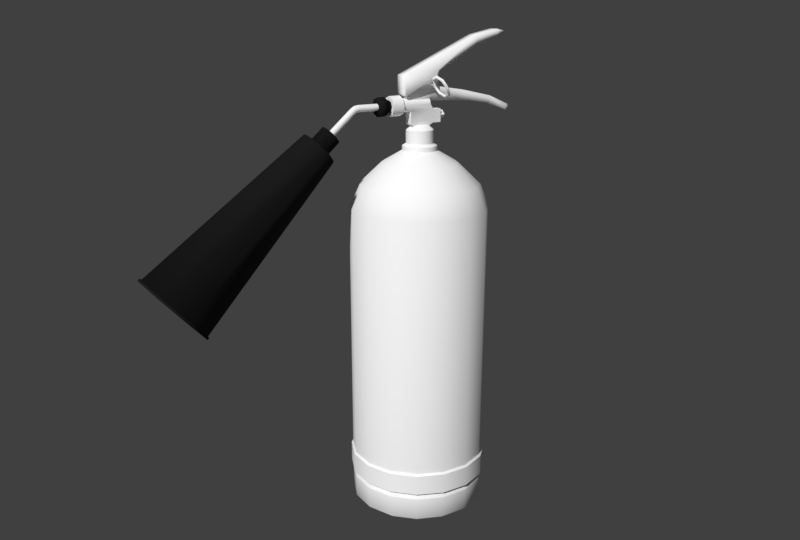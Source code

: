 # Source: fire2.blend  (saved by Blender 2.79.0; exported with 4.5.12 LTS)
import bpy
from mathutils import Matrix  # noqa: F401  (used for matrix-valued properties, if any)

bpy.ops.wm.read_factory_settings(use_empty=True)
scene = bpy.context.scene
scene.name = 'Scene'

# ---- collections
col_collection_1 = bpy.data.collections.new('Collection 1'); scene.collection.children.link(col_collection_1)

# ---- materials (node trees are filled in below, after node groups)
mat_material_002 = bpy.data.materials.new('Material.002')
mat_material_002.alpha_threshold = 0.0
mat_material_002.use_transparent_shadow = False
mat_material_002.diffuse_color = (1.0, 1.0, 1.0, 1.0)
mat_material_002.roughness = 0.5
mat_material_004 = bpy.data.materials.new('Material.004')
mat_material_004.alpha_threshold = 0.0
mat_material_004.use_transparent_shadow = False
mat_material_004.diffuse_color = (1.0, 1.0, 1.0, 1.0)
mat_material_004.specular_color = (1.0, 0.5959, 0.2974)
mat_material_004.roughness = 0.5
mat_material_004.specular_intensity = 1.0
mat_material_003 = bpy.data.materials.new('Material.003')
mat_material_003.alpha_threshold = 0.0
mat_material_003.use_transparent_shadow = False
mat_material_003.diffuse_color = (0.01341, 0.01341, 0.01341, 1.0)
mat_material_003.roughness = 0.5
mat_material_003.specular_intensity = 0.1389
mat_material_001 = bpy.data.materials.new('Material.001')
mat_material_001.alpha_threshold = 0.0
mat_material_001.use_transparent_shadow = False
mat_material_001.diffuse_color = (1.0, 1.0, 1.0, 1.0)
mat_material_001.roughness = 0.5
mat_material_001.specular_intensity = 0.4
mat_material_005 = bpy.data.materials.new('Material.005')
mat_material_005.alpha_threshold = 0.0
mat_material_005.use_transparent_shadow = False
mat_material_005.diffuse_color = (1.0, 1.0, 1.0, 1.0)
mat_material_005.roughness = 0.5
mat_material_005.specular_intensity = 0.4

# ---- material node trees

# ---- world
world_world = bpy.data.worlds.new('World'); scene.world = world_world
world_world.color = (0.05088, 0.05088, 0.05088)
world_world.use_sun_shadow = False
world_world.sun_shadow_jitter_overblur = 0.0
world_world.cycles.sampling_method = 'MANUAL'

# ---- cameras
cam_camera = bpy.data.cameras.new('Camera')
cam_camera.clip_end = 100.0
cam_camera.lens = 35.0
cam_camera.sensor_width = 32.0
cam_camera.sensor_height = 18.0
cam_camera.ortho_scale = 7.314
cam_camera.dof.focus_distance = 0.0
cam_camera.dof.aperture_fstop = 128.0

# ---- meshes
me_torus = bpy.data.meshes.new('Torus')
me_torus.from_pydata([(1.16, 0.0, 0.0), (1.0, 0.0, 0.16), (0.84, 0.0, 1.959e-17), (1.0, 0.0, -0.16), (0.8202, 0.8202, 0.0), (0.7071, 0.7071, 0.16), (0.594, 0.594, 1.959e-17), (0.7071, 0.7071, -0.16), (8.758e-08, 1.16, 0.0), (7.55e-08, 1.0, 0.16), (6.342e-08, 0.84, 1.959e-17), (7.55e-08, 1.0, -0.16), (-0.8202, 0.8202, 0.0), (-0.7071, 0.7071, 0.16), (-0.594, 0.594, 1.959e-17), (-0.7071, 0.7071, -0.16), (-1.16, 1.014e-07, 0.0), (-1.0, 8.742e-08, 0.16), (-0.84, 7.344e-08, 1.959e-17), (-1.0, 8.742e-08, -0.16), (-0.8202, -0.8202, 0.0), (-0.7071, -0.7071, 0.16), (-0.594, -0.594, 1.959e-17), (-0.7071, -0.7071, -0.16), (0.1533, -2.048, 5.03e-15), (7.55e-08, -1.0, 0.16), (6.342e-08, -0.84, 1.959e-17), (7.55e-08, -1.0, -0.16), (0.8202, -0.8202, 0.0), (0.7071, -0.7071, 0.16), (0.594, -0.594, 1.959e-17), (0.7071, -0.7071, -0.16), (0.1533, -1.097, 0.0), (7.872e-08, -1.043, 0.1173), (-0.1533, -1.097, 0.0), (7.872e-08, -1.043, -0.1173), (0.0, -2.048, 0.1173), (-0.1533, -2.048, 5.03e-15), (0.0, -2.048, -0.1173), (2.797, -2.088, -0.2688), (2.537, -2.088, 0.2106), (3.144, -1.693, -0.08077), (2.884, -1.693, 0.3987), (3.491, -2.088, 0.1073), (3.231, -2.088, 0.5867), (3.144, -2.483, -0.08077), (2.884, -2.483, 0.3987), (-0.8006, -2.088, 3.091), (-1.011, -2.088, 4.239), (-0.5617, -1.432, 3.221), (-0.8655, -1.688, 4.318), (0.01491, -1.161, 3.533), (-0.5136, -1.522, 4.509), (0.5915, -1.432, 3.846), (-0.1617, -1.688, 4.699), (0.8304, -2.088, 3.975), (-0.01596, -2.088, 4.778), (0.5915, -2.744, 3.846), (-0.1617, -2.488, 4.699), (0.01491, -3.016, 3.533), (-0.5136, -2.654, 4.509), (-0.5617, -2.744, 3.221), (-0.8655, -2.488, 4.318), (-0.4239, -2.088, 3.017), (-0.2612, -1.641, 3.105), (0.1315, -1.456, 3.318), (0.5243, -1.641, 3.531), (0.687, -2.088, 3.619), (0.5243, -2.535, 3.531), (0.1316, -2.72, 3.318), (-0.2612, -2.535, 3.105), (0.8857, -2.088, 0.6002), (1.048, -1.641, 0.6884), (1.441, -1.456, 0.9012), (2.015, -1.641, 0.7797), (2.014, -2.088, 0.7789), (2.015, -2.535, 0.7797), (1.441, -2.72, 0.9012), (1.048, -2.535, 0.6884), (-0.07787, -2.088, 2.378), (0.08481, -2.535, 2.467), (0.4776, -2.72, 2.679), (0.8703, -2.535, 2.892), (1.033, -2.088, 2.98), (0.8703, -1.641, 2.892), (0.4776, -1.456, 2.679), (0.08481, -1.641, 2.467), (3.103, -1.641, 1.369), (3.101, -2.088, 1.368), (3.103, -2.535, 1.369), (1.958, -2.535, 3.482), (1.96, -2.088, 3.483), (1.958, -1.641, 3.482), (3.164, -1.774, 1.81), (3.163, -2.088, 1.809), (3.164, -2.402, 1.81), (2.361, -2.402, 3.293), (2.362, -2.088, 3.294), (2.361, -1.774, 3.293), (-1.09, -1.432, 4.196), (-1.329, -2.088, 4.067), (-0.5136, -1.161, 4.509), (0.063, -1.432, 4.821), (0.3018, -2.088, 4.95), (0.063, -2.744, 4.821), (-0.5136, -3.016, 4.509), (-1.09, -2.744, 4.196), (2.4, -1.641, 0.06959), (2.398, -2.088, 0.06877), (2.4, -2.535, 0.06959), (3.488, -1.641, 0.659), (3.486, -2.088, 0.6582), (3.488, -2.535, 0.659), (2.797, -2.088, -0.2688), (2.797, -2.088, -0.2688), (3.144, -1.693, -0.08077), (3.144, -1.693, -0.08077), (2.537, -2.088, 0.2106), (2.884, -1.693, 0.3987), (3.491, -2.088, 0.1073), (3.491, -2.088, 0.1073), (3.231, -2.088, 0.5867), (3.144, -2.483, -0.08077), (3.144, -2.483, -0.08077), (2.884, -2.483, 0.3987), (-0.8006, -2.088, 3.091), (-0.5617, -1.432, 3.221), (-1.09, -1.432, 4.196), (-1.329, -2.088, 4.067), (0.01491, -1.161, 3.533), (-0.5136, -1.161, 4.509), (0.5915, -1.432, 3.846), (0.063, -1.432, 4.821), (0.8304, -2.088, 3.975), (0.3018, -2.088, 4.95), (0.5915, -2.744, 3.846), (0.063, -2.744, 4.821), (0.01491, -3.016, 3.533), (-0.5136, -3.016, 4.509), (-0.5617, -2.744, 3.221), (-1.09, -2.744, 4.196), (-0.4239, -2.088, 3.017), (-0.2612, -1.641, 3.105), (0.1315, -1.456, 3.318), (0.5243, -1.641, 3.531), (0.687, -2.088, 3.619), (0.5243, -2.535, 3.531), (0.1316, -2.72, 3.318), (-0.2612, -2.535, 3.105), (0.8857, -2.088, 0.6002), (1.048, -1.641, 0.6884), (1.441, -1.456, 0.9012), (2.015, -1.641, 0.7797), (2.015, -1.641, 0.7797), (2.014, -2.088, 0.7789), (2.015, -2.535, 0.7797), (2.015, -2.535, 0.7797), (1.441, -2.72, 0.9012), (1.048, -2.535, 0.6884), (0.8703, -2.535, 2.892), (1.033, -2.088, 2.98), (0.8703, -1.641, 2.892), (1.958, -2.535, 3.482), (1.958, -2.535, 3.482), (1.96, -2.088, 3.483), (1.958, -1.641, 3.482), (1.958, -1.641, 3.482), (3.103, -1.641, 1.369), (3.164, -1.774, 1.81), (2.361, -1.774, 3.293), (3.164, -2.402, 1.81), (3.103, -2.535, 1.369), (2.361, -2.402, 3.293), (2.4, -1.641, 0.06959), (2.4, -1.641, 0.06959), (2.398, -2.088, 0.06877), (2.4, -2.535, 0.06959), (2.4, -2.535, 0.06959), (3.488, -1.641, 0.659), (3.488, -1.641, 0.659), (3.486, -2.088, 0.6582), (3.488, -2.535, 0.659), (3.488, -2.535, 0.659), (-1.294, -1.86, 5.47), (-1.377, -2.088, 5.425), (-1.094, -1.766, 5.579), (-0.8932, -1.86, 5.687), (-0.8102, -2.088, 5.732), (-0.8932, -2.316, 5.687), (-1.094, -2.41, 5.579), (-1.294, -2.316, 5.47), (-2.227, -1.86, 7.193), (-2.31, -2.088, 7.148), (-2.027, -1.766, 7.301), (-1.826, -1.86, 7.41), (-1.743, -2.088, 7.455), (-1.826, -2.316, 7.41), (-2.027, -2.41, 7.301), (-2.227, -2.316, 7.193), (-2.338, -1.86, 7.543), (-2.431, -2.088, 7.527), (-2.114, -1.766, 7.581), (-1.889, -1.86, 7.619), (-1.796, -2.088, 7.635), (-1.889, -2.316, 7.619), (-2.114, -2.41, 7.581), (-2.338, -2.316, 7.543), (-2.312, -1.86, 7.884), (-2.406, -2.088, 7.893), (-2.085, -1.766, 7.862), (-1.859, -1.86, 7.841), (-1.765, -2.088, 7.832), (-1.859, -2.316, 7.841), (-2.085, -2.41, 7.862), (-2.312, -2.316, 7.884), (-1.698, -1.86, 10.75), (-1.789, -2.088, 10.77), (-1.476, -1.766, 10.7), (-1.254, -1.86, 10.65), (-1.162, -2.088, 10.63), (-1.254, -2.316, 10.65), (-1.476, -2.41, 10.7), (-1.698, -2.316, 10.75), (-1.011, -2.088, 4.239), (-0.8655, -1.688, 4.318), (-0.5136, -1.522, 4.509), (-0.1617, -1.688, 4.699), (-0.01596, -2.088, 4.778), (-0.1617, -2.488, 4.699), (-0.5136, -2.654, 4.509), (-0.8655, -2.488, 4.318), (-1.09, -1.688, 4.731), (-1.235, -2.088, 4.652), (-0.7376, -1.522, 4.922), (-0.3857, -1.688, 5.113), (-0.2399, -2.088, 5.192), (-0.3857, -2.488, 5.113), (-0.7376, -2.654, 4.922), (-1.09, -2.488, 4.731), (-1.279, -1.472, 4.628), (-1.504, -2.088, 4.507), (-0.7376, -1.217, 4.922), (-0.1959, -1.472, 5.215), (0.02847, -2.088, 5.337), (-0.1959, -2.704, 5.215), (-0.7376, -2.959, 4.922), (-1.279, -2.704, 4.628), (-1.294, -1.86, 5.47), (-1.377, -2.088, 5.425), (-1.094, -1.766, 5.579), (-0.8932, -1.86, 5.687), (-0.8102, -2.088, 5.732), (-0.8932, -2.316, 5.687), (-1.094, -2.41, 5.579), (-1.294, -2.316, 5.47), (-1.635, -1.472, 5.285), (-1.86, -2.088, 5.164), (-1.094, -1.217, 5.579), (-0.5518, -1.472, 5.872), (-0.3274, -2.088, 5.994), (-0.5518, -2.704, 5.872), (-1.094, -2.959, 5.579), (-1.635, -2.704, 5.285), (-1.698, -1.86, 10.75), (-1.789, -2.088, 10.77), (-1.476, -1.766, 10.7), (-1.254, -1.86, 10.65), (-1.162, -2.088, 10.63), (-1.254, -2.316, 10.65), (-1.476, -2.41, 10.7), (-1.698, -2.316, 10.75), (-2.196, -1.348, 10.87), (-2.494, -2.088, 10.94), (-1.476, -1.042, 10.7), (-0.7554, -1.348, 10.53), (-0.457, -2.088, 10.46), (-0.7554, -2.828, 10.53), (-1.476, -3.134, 10.7), (-2.196, -2.828, 10.87), (-1.825, -1.348, 12.45), (-2.123, -2.088, 12.52), (-1.105, -1.042, 12.28), (-0.3842, -1.348, 12.11), (-0.08583, -2.088, 12.04), (-0.3842, -2.828, 12.11), (-1.105, -3.134, 12.28), (-1.825, -2.828, 12.45), (-2.319, -0.8406, 12.57), (-2.822, -2.088, 12.69), (-1.105, -0.3238, 12.28), (0.1101, -0.8406, 12.0), (0.6133, -2.088, 11.88), (0.1101, -3.336, 12.0), (-1.105, -3.852, 12.28), (-2.319, -3.336, 12.57), (-2.364, -0.7547, 12.75), (-2.901, -2.088, 12.88), (-1.065, -0.2023, 12.45), (0.2329, -0.7547, 12.15), (0.7707, -2.088, 12.02), (0.2329, -3.422, 12.15), (-1.065, -3.974, 12.45), (-2.364, -3.422, 12.75), (0.4306, 0.6148, 30.68), (-0.6595, -2.088, 30.93), (3.062, 1.734, 30.06), (5.694, 0.6148, 29.44), (6.784, -2.088, 29.19), (5.694, -4.791, 29.44), (3.062, -5.911, 30.06), (0.4306, -4.791, 30.68), (0.3052, 0.7436, 30.71), (-0.8368, -2.088, 30.98), (3.062, 1.917, 30.06), (5.819, 0.7436, 29.42), (6.961, -2.088, 29.15), (5.819, -4.92, 29.42), (3.062, -6.093, 30.06), (0.3052, -4.92, 30.71), (0.5656, 0.5244, 30.86), (-0.4879, -2.088, 31.11), (3.109, 1.607, 30.26), (5.653, 0.5244, 29.67), (6.706, -2.088, 29.42), (5.653, -4.701, 29.67), (3.109, -5.783, 30.26), (0.5657, -4.701, 30.86), (0.3522, 0.7436, 30.91), (-0.7898, -2.088, 31.18), (3.109, 1.917, 30.26), (5.866, 0.7436, 29.62), (7.008, -2.088, 29.35), (5.866, -4.92, 29.62), (3.109, -6.093, 30.26), (0.3522, -4.92, 30.91), (-1.253, -0.5759, 18.28), (-1.863, -2.088, 18.42), (0.2191, 0.05047, 17.93), (1.691, -0.5759, 17.59), (2.301, -2.088, 17.44), (1.691, -3.6, 17.59), (0.2191, -4.227, 17.93), (-1.253, -3.6, 18.28), (0.2732, -2.456, 2.816), (-0.7703, -2.456, 2.567), (1.264, -2.456, 0.5671), (6.855, -2.456, -6.512), (0.2731, -1.72, 2.816), (-0.7703, -1.72, 2.567), (1.264, -1.72, 0.5671), (6.586, -2.456, -6.746), (6.139, -2.456, -6.758), (6.42, -2.456, -6.264), (6.42, -1.72, -6.264), (6.139, -1.72, -6.758), (4.791, -1.72, -4.772), (4.333, -1.72, -5.329), (4.791, -2.456, -4.772), (4.333, -2.456, -5.329), (2.246, -1.72, -2.94), (2.246, -2.456, -2.94), (2.99, -1.72, -2.338), (2.99, -2.456, -2.338), (-1.401, -2.456, 2.19), (-0.3998, -2.456, -0.522), (-0.3998, -1.72, -0.522), (-1.401, -1.72, 2.19), (0.1996, -2.456, -0.5932), (0.6291, -2.456, -0.8372), (0.6148, -2.456, -0.4022), (0.369, -2.456, -0.375), (0.6291, -1.72, -0.8372), (0.1996, -1.72, -0.5932), (0.3689, -1.72, -0.375), (0.6148, -1.72, -0.4022), (6.855, -1.72, -6.512), (6.586, -1.72, -6.746), (-0.7671, -2.725, 2.87), (-2.261, -2.725, 2.06), (-0.1923, -2.725, -8.366), (-0.8184, -2.725, -8.675), (-0.7671, -1.451, 2.87), (-2.261, -1.451, 2.06), (-0.1923, -1.451, -8.366), (-0.8184, -1.451, -8.675), (-0.6929, -2.725, -6.122), (-1.515, -2.725, -6.364), (-0.6929, -1.451, -6.122), (-1.515, -1.451, -6.364), (-0.3778, -2.725, -9.183), (-0.05157, -2.725, -9.036), (-0.05158, -1.451, -9.036), (-0.3778, -1.451, -9.183), (-0.5548, -2.725, 2.834), (-2.227, -1.451, 1.679), (-2.227, -2.725, 1.679), (-0.5548, -1.451, 2.834), (-1.927, -2.725, -1.713), (-1.927, -1.451, -1.713), (0.5641, -2.725, -0.47), (-0.4349, -2.725, 2.641), (-0.4349, -1.451, 2.641), (0.5641, -1.451, -0.47), (-0.573, -1.451, -1.073), (-0.7324, -1.451, -1.34), (-0.8989, -1.451, -1.235), (-0.7257, -1.451, -0.9762), (-0.7324, -2.725, -1.34), (-0.573, -2.725, -1.073), (-0.7257, -2.725, -0.9762), (-0.8989, -2.725, -1.235), (36.11, -8.625, 19.21), (9.997, -8.625, 5.066), (37.26, -7.662, 17.1), (11.14, -7.662, 2.948), (38.14, -5.851, 15.46), (12.03, -5.851, 1.315), (38.63, -3.467, 14.56), (12.52, -3.467, 0.4153), (38.64, -0.8736, 14.54), (12.53, -0.8736, 0.3865), (38.18, 1.535, 15.38), (12.07, 1.535, 1.233), (37.32, 3.393, 16.97), (11.21, 3.393, 2.825), (36.19, 4.415, 19.07), (10.08, 4.415, 4.921), (34.95, 4.448, 21.35), (8.84, 4.448, 7.201), (33.8, 3.486, 23.47), (7.692, 3.486, 9.319), (32.92, 1.675, 25.1), (6.807, 1.675, 10.95), (32.43, -0.7089, 26.0), (6.32, -0.7089, 11.85), (32.42, -3.303, 26.03), (6.304, -3.303, 11.88), (32.87, -5.712, 25.18), (6.763, -5.712, 11.03), (33.74, -7.569, 23.59), (7.626, -7.569, 9.442), (34.87, -8.592, 21.49), (8.761, -8.592, 7.346), (8.018, -7.718, 4.185), (9.006, -6.889, 2.36), (9.769, -5.329, 0.9539), (10.19, -3.276, 0.1792), (10.2, -1.042, 0.1544), (9.807, 1.033, 0.8832), (9.064, 2.633, 2.255), (8.085, 3.514, 4.06), (7.021, 3.542, 6.024), (6.033, 2.713, 7.848), (5.27, 1.153, 9.255), (4.851, -0.9002, 10.03), (4.837, -3.134, 10.05), (5.232, -5.209, 9.325), (5.975, -6.809, 7.954), (6.954, -7.69, 6.149), (6.05, -5.625, 3.561), (6.672, -5.105, 2.415), (7.15, -4.125, 1.531), (7.414, -2.835, 1.044), (7.423, -1.431, 1.029), (7.174, -0.1272, 1.486), (6.708, 0.8779, 2.348), (6.093, 1.431, 3.482), (5.424, 1.449, 4.717), (4.803, 0.9284, 5.863), (4.324, -0.05166, 6.746), (4.061, -1.342, 7.233), (4.052, -2.745, 7.249), (4.3, -4.049, 6.791), (4.767, -5.054, 5.929), (5.382, -5.608, 4.795), (4.887, -3.706, 3.336), (5.171, -3.467, 2.812), (5.39, -3.019, 2.408), (5.511, -2.429, 2.185), (5.515, -1.788, 2.178), (5.401, -1.192, 2.388), (5.188, -0.7319, 2.782), (4.907, -0.4788, 3.3), (4.601, -0.4707, 3.865), (4.317, -0.7089, 4.389), (4.098, -1.157, 4.793), (3.977, -1.747, 5.015), (3.973, -2.389, 5.022), (4.087, -2.985, 4.813), (4.3, -3.444, 4.419), (4.581, -3.697, 3.9), (36.77, -7.579, 19.79), (37.73, -6.771, 18.01), (38.47, -5.249, 16.64), (38.88, -3.247, 15.89), (38.9, -1.068, 15.86), (38.51, 0.9557, 16.57), (37.79, 2.516, 17.91), (36.83, 3.375, 19.67), (35.79, 3.403, 21.59), (34.83, 2.594, 23.36), (34.09, 1.073, 24.74), (33.68, -0.9295, 25.49), (33.66, -3.108, 25.52), (34.05, -5.132, 24.81), (34.77, -6.692, 23.47), (35.73, -7.551, 21.71), (4.782, -3.467, 2.601), (4.498, -3.706, 3.125), (5.001, -3.019, 2.197), (5.122, -2.429, 1.975), (5.126, -1.788, 1.968), (5.012, -1.192, 2.177), (4.799, -0.7319, 2.571), (4.518, -0.4788, 3.09), (4.212, -0.4707, 3.654), (3.928, -0.7089, 4.178), (3.709, -1.157, 4.582), (3.588, -1.747, 4.805), (3.585, -2.389, 4.812), (3.698, -2.985, 4.602), (3.911, -3.444, 4.208), (4.192, -3.697, 3.69), (4.506, -3.177, 2.667), (4.282, -3.365, 3.08), (4.679, -2.823, 2.348), (4.774, -2.357, 2.172), (4.777, -1.851, 2.167), (4.688, -1.381, 2.332), (4.519, -1.018, 2.643), (4.297, -0.8181, 3.052), (4.056, -0.8117, 3.497), (3.832, -0.9996, 3.911), (3.659, -1.353, 4.23), (3.564, -1.819, 4.406), (3.561, -2.325, 4.411), (3.651, -2.796, 4.246), (3.819, -3.158, 3.935), (4.041, -3.358, 3.526), (3.407, -3.177, 2.071), (3.183, -3.365, 2.485), (3.58, -2.823, 1.752), (3.675, -2.357, 1.577), (3.678, -1.851, 1.571), (3.589, -1.381, 1.736), (3.42, -1.018, 2.047), (3.198, -0.8181, 2.457), (2.957, -0.8117, 2.902), (2.733, -0.9996, 3.315), (2.56, -1.353, 3.634), (2.465, -1.819, 3.81), (2.462, -2.325, 3.816), (2.552, -2.796, 3.65), (2.72, -3.158, 3.339), (2.942, -3.358, 2.93), (2.955, -2.807, 2.099), (2.807, -2.932, 2.372), (3.069, -2.574, 1.888), (3.132, -2.266, 1.772), (3.134, -1.931, 1.768), (3.075, -1.621, 1.878), (2.963, -1.381, 2.083), (2.817, -1.249, 2.354), (2.657, -1.245, 2.648), (2.509, -1.369, 2.921), (2.395, -1.603, 3.132), (2.332, -1.91, 3.248), (2.33, -2.245, 3.252), (2.389, -2.556, 3.143), (2.501, -2.795, 2.937), (2.647, -2.927, 2.667), (33.73, -8.787, 17.89), (34.91, -7.8, 15.72), (35.81, -5.945, 14.05), (36.31, -3.502, 13.13), (36.33, -0.8434, 13.1), (35.86, 1.625, 13.96), (34.98, 3.529, 15.6), (33.81, 4.577, 17.74), (32.55, 4.61, 20.08), (31.37, 3.624, 22.25), (30.46, 1.768, 23.92), (29.96, -0.6747, 24.85), (29.95, -3.333, 24.88), (30.42, -5.802, 24.01), (31.3, -7.705, 22.38), (32.47, -8.753, 20.23), (31.82, -8.625, 16.89), (32.97, -7.662, 14.77), (33.85, -5.851, 13.14), (34.34, -3.467, 12.24), (34.35, -0.8736, 12.21), (33.9, 1.535, 13.06), (33.03, 3.393, 14.65), (31.9, 4.415, 16.75), (30.66, 4.448, 19.03), (29.51, 3.486, 21.14), (28.63, 1.675, 22.78), (28.14, -0.7089, 23.68), (28.13, -3.303, 23.7), (28.58, -5.712, 22.86), (29.45, -7.569, 21.27), (30.58, -8.592, 19.17), (35.41, -7.662, 16.1), (36.29, -5.851, 14.46), (36.78, -3.467, 13.56), (36.8, -0.8736, 13.54), (36.34, 1.535, 14.38), (35.48, 3.393, 15.97), (34.34, 4.415, 18.07), (33.11, 4.448, 20.35), (31.96, 3.486, 22.47), (31.07, 1.675, 24.1), (30.59, -0.7089, 25.0), (30.57, -3.303, 25.03), (31.03, -5.712, 24.18), (31.89, -7.569, 22.59), (33.03, -8.592, 20.49), (34.26, -8.625, 18.21), (33.81, -8.434, 18.01), (34.92, -7.499, 15.95), (35.78, -5.741, 14.37), (36.25, -3.427, 13.49), (36.27, -0.9091, 13.47), (35.82, 1.429, 14.29), (34.99, 3.232, 15.83), (33.88, 4.225, 17.87), (32.68, 4.257, 20.08), (31.57, 3.323, 22.14), (30.71, 1.565, 23.72), (30.24, -0.7492, 24.6), (30.22, -3.267, 24.62), (30.67, -5.606, 23.8), (31.51, -7.409, 22.26), (32.61, -8.402, 20.22), (33.19, -7.8, 14.79), (34.09, -5.945, 13.12), (34.59, -3.502, 12.19), (34.61, -0.8434, 12.16), (34.14, 1.625, 13.03), (33.25, 3.529, 14.66), (32.09, 4.577, 16.81), (30.82, 4.61, 19.15), (29.65, 3.624, 21.32), (28.74, 1.768, 22.99), (28.24, -0.6747, 23.91), (28.23, -3.333, 23.94), (28.7, -5.802, 23.08), (29.58, -7.705, 21.44), (30.74, -8.753, 19.3), (32.01, -8.787, 16.96), (36.28, -2.088, 20.69), (2.732, -2.088, 2.51), (5.171, -3.467, 2.812), (4.887, -3.706, 3.336), (5.39, -3.019, 2.408), (5.511, -2.429, 2.185), (5.515, -1.788, 2.178), (5.401, -1.192, 2.388), (5.188, -0.7319, 2.782), (4.907, -0.4788, 3.3), (4.601, -0.4707, 3.865), (4.317, -0.7089, 4.389), (4.098, -1.157, 4.793), (3.977, -1.747, 5.015), (3.973, -2.389, 5.022), (4.087, -2.985, 4.813), (4.3, -3.444, 4.419), (4.581, -3.697, 3.9), (4.782, -3.467, 2.601), (4.498, -3.706, 3.125), (5.001, -3.019, 2.197), (5.122, -2.429, 1.975), (5.126, -1.788, 1.968), (5.012, -1.192, 2.177), (4.799, -0.7319, 2.571), (4.518, -0.4788, 3.09), (4.212, -0.4707, 3.654), (3.928, -0.7089, 4.178), (3.709, -1.157, 4.582), (3.588, -1.747, 4.805), (3.585, -2.389, 4.812), (3.698, -2.985, 4.602), (3.911, -3.444, 4.208), (4.192, -3.697, 3.69), (4.506, -3.177, 2.667), (4.282, -3.365, 3.08), (4.679, -2.823, 2.348), (4.774, -2.357, 2.172), (4.777, -1.851, 2.167), (4.688, -1.381, 2.332), (4.519, -1.018, 2.643), (4.297, -0.8181, 3.052), (4.056, -0.8117, 3.497), (3.832, -0.9996, 3.911), (3.659, -1.353, 4.23), (3.564, -1.819, 4.406), (3.561, -2.325, 4.411), (3.651, -2.796, 4.246), (3.819, -3.158, 3.935), (4.041, -3.358, 3.526), (3.407, -3.177, 2.071), (3.183, -3.365, 2.485), (3.58, -2.823, 1.752), (3.675, -2.357, 1.577), (3.678, -1.851, 1.571), (3.589, -1.381, 1.736), (3.42, -1.018, 2.047), (3.198, -0.8181, 2.457), (2.957, -0.8117, 2.902), (2.733, -0.9996, 3.315), (2.56, -1.353, 3.634), (2.465, -1.819, 3.81), (2.462, -2.325, 3.816), (2.552, -2.796, 3.65), (2.72, -3.158, 3.339), (2.942, -3.358, 2.93), (32.47, -8.753, 20.23), (33.73, -8.787, 17.89), (31.3, -7.705, 22.38), (30.42, -5.802, 24.01), (29.95, -3.333, 24.88), (29.96, -0.6747, 24.85), (30.46, 1.768, 23.92), (31.37, 3.624, 22.25), (32.55, 4.61, 20.08), (33.81, 4.577, 17.74), (34.98, 3.529, 15.6), (35.86, 1.625, 13.96), (36.33, -0.8434, 13.1), (36.31, -3.502, 13.13), (35.81, -5.945, 14.05), (34.91, -7.8, 15.72), (30.58, -8.592, 19.17), (31.82, -8.625, 16.89), (29.45, -7.569, 21.27), (28.58, -5.712, 22.86), (28.13, -3.303, 23.7), (28.14, -0.7089, 23.68), (28.63, 1.675, 22.78), (29.51, 3.486, 21.14), (30.66, 4.448, 19.03), (31.9, 4.415, 16.75), (33.03, 3.393, 14.65), (33.9, 1.535, 13.06), (34.35, -0.8736, 12.21), (34.34, -3.467, 12.24), (33.85, -5.851, 13.14), (32.97, -7.662, 14.77), (34.26, -8.625, 18.21), (35.41, -7.662, 16.1), (36.29, -5.851, 14.46), (36.78, -3.467, 13.56), (36.8, -0.8736, 13.54), (36.34, 1.535, 14.38), (35.48, 3.393, 15.97), (34.34, 4.415, 18.07), (33.11, 4.448, 20.35), (31.96, 3.486, 22.47), (31.07, 1.675, 24.1), (30.59, -0.7089, 25.0), (30.57, -3.303, 25.03), (31.03, -5.712, 24.18), (31.89, -7.569, 22.59), (33.03, -8.592, 20.49), (33.81, -8.434, 18.01), (34.92, -7.499, 15.95), (35.78, -5.741, 14.37), (36.25, -3.427, 13.49), (36.27, -0.9091, 13.47), (35.82, 1.429, 14.29), (34.99, 3.232, 15.83), (33.88, 4.225, 17.87), (32.68, 4.257, 20.08), (31.57, 3.323, 22.14), (30.71, 1.565, 23.72), (30.24, -0.7492, 24.6), (30.22, -3.267, 24.62), (30.67, -5.606, 23.8), (31.51, -7.409, 22.26), (32.61, -8.402, 20.22), (32.01, -8.787, 16.96), (33.19, -7.8, 14.79), (34.09, -5.945, 13.12), (34.59, -3.502, 12.19), (34.61, -0.8434, 12.16), (34.14, 1.625, 13.03), (33.25, 3.529, 14.66), (32.09, 4.577, 16.81), (30.82, 4.61, 19.15), (29.65, 3.624, 21.32), (28.74, 1.768, 22.99), (28.24, -0.6747, 23.91), (28.23, -3.333, 23.94), (28.7, -5.802, 23.08), (29.58, -7.705, 21.44), (30.74, -8.753, 19.3)], [], [(0, 4, 5, 1), (1, 5, 6, 2), (2, 6, 7, 3), (3, 7, 4, 0), (4, 8, 9, 5), (5, 9, 10, 6), (6, 10, 11, 7), (7, 11, 8, 4), (8, 12, 13, 9), (9, 13, 14, 10), (10, 14, 15, 11), (11, 15, 12, 8), (12, 16, 17, 13), (13, 17, 18, 14), (14, 18, 19, 15), (15, 19, 16, 12), (16, 20, 21, 17), (17, 21, 22, 18), (18, 22, 23, 19), (19, 23, 20, 16), (33, 32, 28, 29, 25), (21, 25, 26, 22), (22, 26, 27, 23), (20, 34, 33, 25, 21), (24, 36, 37, 38), (25, 29, 30, 26), (26, 30, 31, 27), (23, 27, 35, 34, 20), (28, 0, 1, 29), (29, 1, 2, 30), (30, 2, 3, 31), (31, 3, 0, 28), (33, 34, 37, 36), (27, 31, 28, 32, 35), (35, 32, 24, 38), (34, 35, 38, 37), (32, 33, 36, 24), (113, 117, 118, 115), (116, 42, 121, 119), (120, 44, 124, 122), (123, 46, 40, 114), (39, 41, 43, 45), (125, 128, 127, 126), (126, 127, 130, 129), (129, 130, 132, 131), (131, 132, 134, 133), (133, 134, 136, 135), (135, 136, 138, 137), (137, 138, 140, 139), (139, 140, 128, 125), (61, 47, 141, 148), (80, 79, 71, 158), (47, 49, 142, 141), (51, 53, 144, 143), (57, 59, 147, 146), (53, 55, 145, 144), (59, 61, 148, 147), (49, 51, 143, 142), (55, 57, 146, 145), (149, 150, 78), (159, 81, 157, 156), (159, 156, 89, 162), (86, 85, 151, 72), (81, 80, 158, 157), (152, 161, 165, 87), (85, 161, 152, 151), (79, 86, 72, 71), (63, 64, 86, 79), (65, 66, 161, 85), (67, 68, 159, 160), (69, 70, 80, 81), (64, 65, 85, 86), (66, 67, 160, 161), (68, 69, 81, 159), (70, 63, 79, 80), (83, 82, 163, 164), (88, 171, 181, 180), (84, 83, 164, 166), (167, 88, 180, 178), (77, 73, 153, 154, 155), (78, 150, 73, 77), (88, 167, 168, 94), (87, 165, 169, 93), (171, 88, 94, 170), (91, 90, 96, 97), (162, 89, 95, 172), (92, 91, 97, 98), (48, 50, 99, 100), (50, 52, 101, 99), (52, 54, 102, 101), (54, 56, 103, 102), (56, 58, 104, 103), (58, 60, 105, 104), (60, 62, 106, 105), (62, 48, 100, 106), (176, 175, 111, 182), (175, 173, 179, 111), (152, 87, 110, 174), (76, 75, 108, 177), (89, 156, 109, 112), (75, 74, 107, 108), (187, 186, 194, 195), (192, 198, 206, 200), (185, 183, 191, 193), (190, 189, 197, 198), (188, 187, 195, 196), (186, 185, 193, 194), (183, 184, 192, 191), (184, 190, 198, 192), (189, 188, 196, 197), (204, 203, 211, 212), (197, 196, 204, 205), (195, 194, 202, 203), (193, 191, 199, 201), (198, 197, 205, 206), (196, 195, 203, 204), (194, 193, 201, 202), (191, 192, 200, 199), (214, 213, 221, 222), (202, 201, 209, 210), (199, 200, 208, 207), (200, 206, 214, 208), (205, 204, 212, 213), (203, 202, 210, 211), (201, 199, 207, 209), (206, 205, 213, 214), (212, 211, 219, 220), (210, 209, 217, 218), (207, 208, 216, 215), (208, 214, 222, 216), (213, 212, 220, 221), (211, 210, 218, 219), (209, 207, 215, 217), (225, 224, 231, 233), (232, 238, 246, 240), (230, 229, 237, 238), (228, 227, 235, 236), (226, 225, 233, 234), (224, 223, 232, 231), (223, 230, 238, 232), (229, 228, 236, 237), (227, 226, 234, 235), (242, 241, 257, 258), (237, 236, 244, 245), (235, 234, 242, 243), (233, 231, 239, 241), (238, 237, 245, 246), (236, 235, 243, 244), (234, 233, 241, 242), (231, 232, 240, 239), (239, 240, 256, 255), (240, 246, 262, 256), (245, 244, 260, 261), (243, 242, 258, 259), (241, 239, 255, 257), (246, 245, 261, 262), (244, 243, 259, 260), (248, 247, 255, 256), (247, 249, 257, 255), (249, 250, 258, 257), (250, 251, 259, 258), (251, 252, 260, 259), (252, 253, 261, 260), (253, 254, 262, 261), (254, 248, 256, 262), (269, 268, 276, 277), (271, 272, 280, 279), (267, 266, 274, 275), (265, 263, 271, 273), (270, 269, 277, 278), (268, 267, 275, 276), (266, 265, 273, 274), (263, 264, 272, 271), (264, 270, 278, 272), (286, 285, 293, 294), (272, 278, 286, 280), (277, 276, 284, 285), (275, 274, 282, 283), (273, 271, 279, 281), (278, 277, 285, 286), (276, 275, 283, 284), (274, 273, 281, 282), (289, 287, 295, 297), (284, 283, 291, 292), (282, 281, 289, 290), (279, 280, 288, 287), (280, 286, 294, 288), (285, 284, 292, 293), (283, 282, 290, 291), (281, 279, 287, 289), (296, 302, 310, 304), (294, 293, 301, 302), (292, 291, 299, 300), (290, 289, 297, 298), (287, 288, 296, 295), (288, 294, 302, 296), (293, 292, 300, 301), (291, 290, 298, 299), (306, 305, 313, 314), (301, 300, 308, 309), (299, 298, 306, 307), (297, 295, 303, 305), (302, 301, 309, 310), (300, 299, 307, 308), (298, 297, 305, 306), (295, 296, 304, 303), (318, 317, 333, 334), (303, 304, 312, 311), (304, 310, 318, 312), (309, 308, 316, 317), (307, 306, 314, 315), (305, 303, 311, 313), (310, 309, 317, 318), (308, 307, 315, 316), (320, 326, 342, 336), (316, 315, 331, 332), (314, 313, 329, 330), (311, 312, 328, 327), (312, 318, 334, 328), (317, 316, 332, 333), (315, 314, 330, 331), (313, 311, 327, 329), (320, 319, 327, 328), (319, 321, 329, 327), (321, 322, 330, 329), (322, 323, 331, 330), (323, 324, 332, 331), (324, 325, 333, 332), (325, 326, 334, 333), (326, 320, 328, 334), (325, 324, 340, 341), (323, 322, 338, 339), (321, 319, 335, 337), (326, 325, 341, 342), (324, 323, 339, 340), (322, 321, 337, 338), (319, 320, 336, 335), (368, 371, 359, 360), (356, 355, 353, 354), (348, 373, 372, 365, 366), (347, 348, 344, 343), (345, 349, 347, 343), (346, 350, 376, 375), (354, 353, 375, 376), (355, 357, 352, 353), (358, 356, 354, 351), (357, 358, 351, 352), (362, 360, 358, 357), (360, 359, 356, 358), (361, 362, 357, 355), (359, 361, 355, 356), (349, 374, 373, 348, 347), (349, 345, 362, 361), (345, 369, 368, 360, 362), (372, 367, 364, 365), (343, 344, 370, 369, 345), (344, 348, 366, 363), (371, 374, 349, 361, 359), (367, 368, 369, 370), (371, 372, 373, 374), (367, 372, 371, 368), (367, 370, 344, 363, 364), (353, 352, 346, 375), (351, 354, 376, 350), (352, 351, 350, 346), (385, 386, 380, 379), (384, 383, 391, 392), (396, 394, 382, 381), (381, 382, 378, 377), (393, 396, 381, 377), (394, 395, 378, 382), (384, 380, 386, 388), (379, 383, 387, 385), (383, 384, 388, 387), (390, 389, 392, 391), (383, 379, 390, 391), (380, 384, 392, 389), (379, 380, 389, 390), (377, 378, 395, 393), (398, 397, 395, 394), (387, 388, 398, 405, 404), (393, 409, 408, 399, 400), (403, 406, 396, 401, 402), (408, 403, 402, 399), (388, 386, 397, 398), (407, 410, 397, 386, 385), (399, 402, 401, 400), (393, 395, 397, 410, 409), (406, 405, 398, 394, 396), (396, 393, 400, 401), (403, 404, 405, 406), (407, 408, 409, 410), (403, 408, 407, 404), (385, 387, 404, 407), (734, 412, 414, 748), (748, 414, 416, 747), (747, 416, 418, 746), (746, 418, 420, 745), (745, 420, 422, 744), (744, 422, 424, 743), (743, 424, 426, 742), (742, 426, 428, 741), (741, 428, 430, 740), (740, 430, 432, 739), (739, 432, 434, 738), (738, 434, 436, 737), (737, 436, 438, 736), (736, 438, 440, 735), (418, 416, 445, 446), (735, 440, 442, 733), (733, 442, 412, 734), (421, 423, 497, 496), (456, 455, 471, 472), (428, 426, 450, 451), (414, 412, 443, 444), (438, 436, 455, 456), (424, 422, 448, 449), (434, 432, 453, 454), (412, 442, 458, 443), (420, 418, 446, 447), (430, 428, 451, 452), (440, 438, 456, 457), (416, 414, 444, 445), (426, 424, 449, 450), (436, 434, 454, 455), (422, 420, 447, 448), (432, 430, 452, 453), (442, 440, 457, 458), (462, 461, 655, 656), (449, 448, 464, 465), (457, 456, 472, 473), (450, 449, 465, 466), (458, 457, 473, 474), (451, 450, 466, 467), (444, 443, 459, 460), (443, 458, 474, 459), (452, 451, 467, 468), (445, 444, 460, 461), (453, 452, 468, 469), (446, 445, 461, 462), (454, 453, 469, 470), (447, 446, 462, 463), (455, 454, 470, 471), (448, 447, 463, 464), (661, 482, 676, 677), (470, 469, 663, 664), (463, 462, 656, 657), (471, 470, 664, 665), (464, 463, 657, 658), (472, 471, 665, 666), (465, 464, 658, 659), (473, 472, 666, 667), (466, 465, 659, 660), (474, 473, 667, 668), (467, 466, 660, 483), (460, 459, 654, 653), (459, 474, 668, 654), (468, 467, 483, 662), (461, 460, 653, 655), (469, 468, 662, 663), (431, 433, 502, 501), (441, 411, 491, 506), (417, 419, 495, 494), (427, 429, 500, 499), (437, 439, 505, 504), (413, 415, 493, 492), (423, 425, 498, 497), (433, 435, 503, 502), (419, 421, 496, 495), (429, 431, 501, 500), (439, 441, 506, 505), (415, 417, 494, 493), (425, 427, 499, 498), (411, 413, 492, 491), (435, 437, 504, 503), (680, 517, 695, 696), (476, 475, 670, 669), (475, 490, 684, 670), (484, 661, 677, 678), (477, 476, 669, 671), (485, 484, 678, 679), (478, 477, 671, 672), (486, 485, 679, 518), (479, 478, 672, 673), (487, 486, 518, 681), (480, 479, 673, 674), (488, 487, 681, 682), (481, 480, 674, 675), (489, 488, 682, 683), (482, 481, 675, 676), (490, 489, 683, 684), (685, 686, 702, 701), (511, 510, 688, 689), (519, 680, 696, 697), (512, 511, 689, 690), (520, 519, 697, 698), (513, 512, 690, 691), (521, 520, 698, 699), (514, 513, 691, 692), (522, 521, 699, 700), (515, 514, 692, 693), (507, 508, 524, 523), (508, 522, 700, 524), (516, 515, 693, 694), (509, 507, 523, 687), (517, 516, 694, 695), (510, 509, 687, 688), (707, 544, 560, 561), (686, 538, 716, 702), (532, 531, 709, 710), (525, 685, 701, 703), (533, 532, 710, 711), (526, 525, 703, 704), (534, 533, 711, 712), (527, 526, 704, 705), (535, 534, 712, 713), (528, 527, 705, 706), (536, 535, 713, 714), (529, 528, 706, 545), (537, 536, 714, 715), (530, 529, 545, 708), (538, 537, 715, 716), (531, 530, 708, 709), (553, 552, 568, 569), (546, 707, 561, 562), (554, 553, 569, 570), (547, 546, 562, 563), (539, 540, 556, 555), (540, 554, 570, 556), (548, 547, 563, 564), (541, 539, 555, 557), (549, 548, 564, 565), (542, 541, 557, 558), (550, 549, 565, 566), (543, 542, 558, 559), (551, 550, 566, 567), (544, 543, 559, 560), (552, 551, 567, 568), (634, 586, 718, 765), (633, 585, 586, 634), (632, 584, 585, 633), (631, 583, 584, 632), (630, 582, 583, 631), (629, 581, 582, 630), (628, 580, 581, 629), (627, 579, 580, 628), (626, 578, 579, 627), (625, 577, 578, 626), (624, 576, 577, 625), (623, 575, 576, 624), (622, 574, 575, 623), (621, 573, 574, 622), (620, 572, 573, 621), (765, 718, 572, 620), (649, 602, 587, 781), (648, 601, 602, 649), (647, 600, 601, 648), (646, 599, 600, 647), (645, 598, 599, 646), (644, 597, 598, 645), (643, 596, 597, 644), (642, 595, 596, 643), (641, 594, 595, 642), (640, 593, 594, 641), (639, 592, 593, 640), (638, 591, 592, 639), (637, 590, 591, 638), (636, 589, 590, 637), (635, 588, 589, 636), (781, 587, 588, 635), (411, 749, 750, 413), (413, 750, 751, 415), (415, 751, 752, 417), (417, 752, 753, 419), (419, 753, 754, 421), (421, 754, 755, 423), (423, 755, 756, 425), (425, 756, 757, 427), (427, 757, 758, 429), (429, 758, 759, 431), (431, 759, 760, 433), (433, 760, 761, 435), (435, 761, 762, 437), (437, 762, 763, 439), (439, 763, 764, 441), (441, 764, 749, 411), (618, 619, 766, 603), (603, 766, 767, 604), (604, 767, 768, 605), (605, 768, 769, 606), (606, 769, 770, 607), (607, 770, 771, 608), (608, 771, 772, 609), (609, 772, 773, 610), (610, 773, 774, 611), (611, 774, 775, 612), (612, 775, 776, 613), (613, 776, 777, 614), (614, 777, 778, 615), (615, 778, 779, 616), (616, 779, 780, 617), (617, 780, 619, 618), (571, 650, 782, 732), (732, 782, 783, 731), (731, 783, 784, 730), (730, 784, 785, 729), (729, 785, 786, 728), (728, 786, 787, 727), (727, 787, 788, 726), (726, 788, 789, 725), (725, 789, 790, 724), (724, 790, 791, 723), (723, 791, 792, 722), (722, 792, 793, 721), (721, 793, 794, 720), (720, 794, 795, 719), (719, 795, 796, 717), (717, 796, 650, 571), (491, 492, 651), (492, 493, 651), (493, 494, 651), (494, 495, 651), (495, 496, 651), (496, 497, 651), (497, 498, 651), (498, 499, 651), (499, 500, 651), (500, 501, 651), (501, 502, 651), (502, 503, 651), (503, 504, 651), (504, 505, 651), (505, 506, 651), (506, 491, 651), (555, 556, 652), (556, 570, 652), (570, 569, 652), (569, 568, 652), (568, 567, 652), (567, 566, 652), (566, 565, 652), (565, 564, 652), (564, 563, 652), (563, 562, 652), (562, 561, 652), (561, 560, 652), (560, 559, 652), (559, 558, 652), (558, 557, 652), (557, 555, 652)])
me_torus.polygons.foreach_set('use_smooth', [1, 1, 1, 1, 1, 1, 1, 1, 1, 1, 1, 1, 1, 1, 1, 1, 1, 1, 1, 1, 1, 1, 1, 1, 1, 1, 1, 1, 1, 1, 1, 1, 1, 1, 1, 1, 1, 1, 1, 1, 1, 0, 1, 1, 1, 1, 1, 1, 1, 1, 1, 1, 1, 1, 1, 1, 1, 1, 1, 1, 1, 1, 1, 1, 1, 1, 1, 1, 1, 1, 1, 1, 1, 1, 1, 1, 1, 1, 1, 1, 1, 1, 1, 1, 1, 1, 1, 1, 1, 1, 1, 1, 1, 1, 1, 1, 1, 1, 1, 1, 1, 1, 1, 1, 1, 1, 1, 1, 1, 1, 1, 1, 1, 1, 1, 1, 1, 1, 1, 1, 1, 1, 1, 1, 1, 1, 1, 1, 1, 1, 1, 1, 1, 1, 1, 1, 1, 1, 1, 1, 1, 1, 1, 1, 1, 1, 1, 1, 1, 1, 1, 1, 1, 1, 1, 1, 1, 1, 1, 1, 1, 1, 1, 1, 1, 1, 1, 1, 1, 1, 1, 1, 1, 1, 1, 1, 1, 1, 1, 1, 1, 1, 1, 1, 1, 1, 1, 1, 1, 1, 1, 1, 1, 1, 1, 1, 1, 1, 1, 1, 1, 1, 1, 1, 1, 1, 1, 1, 1, 1, 1, 1, 1, 1, 1, 1, 1, 1, 1, 1, 1, 1, 1, 1, 1, 1, 1, 1, 1, 1, 1, 1, 1, 1, 1, 1, 1, 1, 1, 1, 1, 1, 1, 1, 1, 1, 1, 1, 1, 1, 1, 1, 1, 1, 1, 1, 1, 1, 1, 1, 1, 1, 1, 1, 1, 1, 1, 1, 1, 1, 1, 1, 1, 1, 1, 1, 1, 1, 1, 1, 1, 1, 1, 1, 1, 1, 1, 1, 1, 1, 1, 1, 1, 1, 1, 1, 1, 1, 1, 1, 1, 1, 1, 1, 1, 1, 1, 1, 1, 1, 1, 1, 1, 1, 1, 1, 1, 1, 1, 1, 1, 1, 1, 1, 1, 1, 1, 1, 1, 1, 1, 1, 1, 1, 1, 1, 1, 1, 1, 1, 1, 1, 1, 1, 1, 1, 1, 1, 1, 1, 1, 1, 1, 1, 1, 1, 1, 1, 1, 1, 1, 1, 1, 1, 1, 1, 1, 1, 1, 1, 1, 1, 1, 1, 1, 1, 1, 1, 1, 1, 1, 1, 1, 1, 1, 1, 1, 1, 1, 1, 1, 1, 1, 1, 1, 1, 1, 1, 1, 1, 1, 1, 1, 1, 1, 1, 1, 1, 1, 1, 1, 1, 1, 1, 1, 1, 1, 1, 1, 1, 1, 1, 1, 1, 1, 1, 1, 1, 1, 1, 1, 1, 1, 1, 1, 1, 1, 1, 1, 1, 1, 1, 1, 1, 1, 1, 1, 1, 1, 1, 1, 1, 1, 1, 1, 1, 1, 1, 1, 1, 1, 1, 1, 1, 1, 1, 1, 1, 1, 1, 1, 1, 1, 1, 1, 1, 1, 1, 1, 1, 1, 1, 1, 1, 1, 1, 1, 1, 1, 1, 1, 1, 1, 1, 1, 1, 1, 1, 1, 1, 1, 1, 1, 1, 1, 1, 1, 1, 1, 1, 1, 1, 1, 1, 1, 1, 1, 1, 1, 1, 1, 1, 1, 1, 1, 1, 1, 1, 1, 1, 1, 1, 1, 1, 1, 1, 1, 1, 1, 1, 1, 1, 1, 1, 1, 1, 1, 1, 1, 1])
me_torus.polygons.foreach_set('material_index', [0, 0, 0, 0, 0, 0, 0, 0, 0, 0, 0, 0, 0, 0, 0, 0, 0, 0, 0, 0, 0, 0, 0, 0, 0, 0, 0, 0, 0, 0, 0, 0, 0, 0, 0, 0, 0, 1, 1, 1, 1, 1, 1, 1, 1, 1, 1, 1, 1, 1, 1, 1, 1, 1, 1, 1, 1, 1, 1, 1, 1, 1, 1, 1, 1, 1, 1, 1, 1, 1, 1, 1, 1, 1, 1, 1, 1, 1, 1, 1, 1, 1, 1, 1, 1, 1, 1, 1, 1, 1, 1, 1, 1, 1, 1, 1, 1, 1, 1, 1, 1, 0, 0, 0, 0, 0, 0, 0, 0, 0, 0, 0, 0, 0, 0, 0, 0, 0, 0, 0, 0, 0, 0, 0, 0, 0, 0, 0, 0, 0, 0, 0, 0, 2, 2, 2, 2, 2, 2, 2, 2, 2, 2, 2, 2, 2, 2, 2, 2, 2, 2, 2, 2, 2, 2, 2, 2, 2, 2, 2, 2, 2, 2, 2, 2, 2, 2, 2, 2, 2, 2, 2, 2, 2, 2, 2, 2, 2, 2, 2, 2, 2, 2, 2, 2, 2, 2, 2, 2, 2, 2, 2, 2, 2, 2, 2, 2, 2, 2, 2, 2, 2, 2, 2, 2, 2, 2, 2, 2, 2, 2, 2, 2, 2, 2, 2, 2, 2, 2, 2, 2, 2, 2, 2, 2, 2, 2, 2, 2, 2, 2, 2, 2, 2, 2, 2, 2, 3, 3, 3, 3, 3, 3, 3, 3, 3, 3, 3, 3, 3, 3, 3, 3, 3, 3, 3, 3, 3, 3, 3, 3, 3, 3, 3, 3, 3, 3, 3, 3, 3, 3, 3, 3, 3, 3, 3, 3, 3, 3, 3, 3, 3, 3, 3, 3, 3, 3, 3, 3, 3, 3, 3, 3, 3, 4, 4, 4, 4, 4, 4, 4, 4, 4, 4, 4, 4, 4, 4, 4, 4, 4, 4, 4, 4, 4, 4, 4, 4, 4, 4, 4, 4, 4, 4, 4, 4, 4, 4, 4, 4, 4, 4, 4, 4, 4, 4, 4, 4, 4, 4, 4, 4, 4, 4, 4, 4, 4, 4, 4, 4, 4, 4, 4, 4, 4, 4, 4, 4, 4, 4, 4, 4, 4, 4, 4, 4, 4, 4, 4, 4, 4, 4, 4, 4, 4, 4, 4, 4, 4, 4, 4, 4, 4, 4, 4, 4, 4, 4, 4, 4, 4, 4, 4, 4, 4, 4, 4, 4, 4, 4, 4, 4, 4, 4, 4, 4, 4, 4, 4, 4, 4, 4, 4, 4, 4, 4, 4, 4, 4, 4, 4, 4, 4, 4, 4, 4, 4, 4, 4, 4, 4, 4, 4, 4, 4, 4, 4, 4, 4, 4, 4, 4, 4, 4, 4, 4, 4, 4, 4, 4, 4, 4, 4, 4, 4, 4, 4, 4, 4, 4, 4, 4, 4, 4, 4, 4, 4, 4, 4, 4, 4, 4, 4, 4, 4, 4, 4, 4, 4, 4, 4, 4, 4, 4, 4, 4, 4, 4, 4, 4, 4, 4, 4, 4, 4, 4, 4, 4, 4, 4, 4, 4, 4, 4, 4, 4, 4, 4, 4, 4, 4, 4, 4, 4, 4, 4, 4, 4, 4, 4, 4, 4, 4, 4, 4, 4, 4, 4, 4, 4, 4, 4, 4, 4, 4, 4, 4, 4, 4, 4, 4, 4, 4, 4, 4, 4, 4, 4, 4, 4])
_k = set([(475, 476), (475, 490), (476, 477), (477, 478), (478, 479), (479, 480), (480, 481), (481, 482), (482, 661), (483, 660), (483, 662), (484, 485), (484, 661), (485, 486), (486, 487), (487, 488), (488, 489), (489, 490), (507, 508), (507, 509), (508, 522), (509, 510), (510, 511), (511, 512), (512, 513), (513, 514), (514, 515), (515, 516), (516, 517), (517, 680), (518, 679), (518, 681), (519, 520), (519, 680), (520, 521), (521, 522), (523, 524), (523, 687), (524, 700), (525, 526), (525, 685), (526, 527), (527, 528), (528, 529), (529, 530), (530, 531), (531, 532), (532, 533), (533, 534), (534, 535), (535, 536), (536, 537), (537, 538), (538, 686), (539, 540), (539, 541), (540, 554), (541, 542), (542, 543), (543, 544), (544, 707), (545, 706), (545, 708), (546, 547), (546, 707), (547, 548), (548, 549), (549, 550), (550, 551), (551, 552), (552, 553), (553, 554), (571, 717), (571, 732), (572, 573), (572, 718), (573, 574), (574, 575), (575, 576), (576, 577), (577, 578), (578, 579), (579, 580), (580, 581), (581, 582), (582, 583), (583, 584), (584, 585), (585, 586), (586, 718), (587, 588), (587, 602), (588, 589), (589, 590), (590, 591), (591, 592), (592, 593), (593, 594), (594, 595), (595, 596), (596, 597), (597, 598), (598, 599), (599, 600), (600, 601), (601, 602), (603, 604), (603, 618), (604, 605), (605, 606), (606, 607), (607, 608), (608, 609), (609, 610), (610, 611), (611, 612), (612, 613), (613, 614), (614, 615), (615, 616), (616, 617), (617, 618), (619, 766), (619, 780), (620, 621), (620, 765), (621, 622), (622, 623), (623, 624), (624, 625), (625, 626), (626, 627), (627, 628), (628, 629), (629, 630), (630, 631), (631, 632), (632, 633), (633, 634), (634, 765), (635, 636), (635, 781), (636, 637), (637, 638), (638, 639), (639, 640), (640, 641), (641, 642), (642, 643), (643, 644), (644, 645), (645, 646), (646, 647), (647, 648), (648, 649), (649, 781), (650, 782), (650, 796), (653, 654), (653, 655), (654, 668), (655, 656), (656, 657), (657, 658), (658, 659), (659, 660), (662, 663), (663, 664), (664, 665), (665, 666), (666, 667), (667, 668), (669, 670), (669, 671), (670, 684), (671, 672), (672, 673), (673, 674), (674, 675), (675, 676), (676, 677), (677, 678), (678, 679), (681, 682), (682, 683), (683, 684), (685, 686), (687, 688), (688, 689), (689, 690), (690, 691), (691, 692), (692, 693), (693, 694), (694, 695), (695, 696), (696, 697), (697, 698), (698, 699), (699, 700), (701, 702), (701, 703), (702, 716), (703, 704), (704, 705), (705, 706), (708, 709), (709, 710), (710, 711), (711, 712), (712, 713), (713, 714), (714, 715), (715, 716), (717, 719), (719, 720), (720, 721), (721, 722), (722, 723), (723, 724), (724, 725), (725, 726), (726, 727), (727, 728), (728, 729), (729, 730), (730, 731), (731, 732), (733, 734), (733, 735), (734, 748), (735, 736), (736, 737), (737, 738), (738, 739), (739, 740), (740, 741), (741, 742), (742, 743), (743, 744), (744, 745), (745, 746), (746, 747), (747, 748), (749, 750), (749, 764), (750, 751), (751, 752), (752, 753), (753, 754), (754, 755), (755, 756), (756, 757), (757, 758), (758, 759), (759, 760), (760, 761), (761, 762), (762, 763), (763, 764), (766, 767), (767, 768), (768, 769), (769, 770), (770, 771), (771, 772), (772, 773), (773, 774), (774, 775), (775, 776), (776, 777), (777, 778), (778, 779), (779, 780), (782, 783), (783, 784), (784, 785), (785, 786), (786, 787), (787, 788), (788, 789), (789, 790), (790, 791), (791, 792), (792, 793), (793, 794), (794, 795), (795, 796)])
me_torus.attributes.new('sharp_edge', 'BOOLEAN', 'EDGE').data.foreach_set('value', [ (min(e.vertices), max(e.vertices)) in _k for e in me_torus.edges])
_uv = me_torus.uv_layers.new(name='UVMap')
_uv.uv.foreach_set('vector', [0.0, 0.0, 0.0, 0.0, 0.0, 0.0, 0.0, 0.0, 0.0, 0.0, 0.0, 0.0, 0.0, 0.0, 0.0, 0.0, 0.0, 0.0, 0.0, 0.0, 0.0, 0.0, 0.0, 0.0, 0.0, 0.0, 0.0, 0.0, 0.0, 0.0, 0.0, 0.0, 0.0, 0.0, 0.0, 0.0, 0.0, 0.0, 0.0, 0.0, 0.0, 0.0, 0.0, 0.0, 0.0, 0.0, 0.0, 0.0, 0.0, 0.0, 0.0, 0.0, 0.0, 0.0, 0.0, 0.0, 0.0, 0.0, 0.0, 0.0, 0.0, 0.0, 0.0, 0.0, 0.0, 0.0, 0.0, 0.0, 0.0, 0.0, 0.0, 0.0, 0.0, 0.0, 0.0, 0.0, 0.0, 0.0, 0.0, 0.0, 0.0, 0.0, 0.0, 0.0, 0.0, 0.0, 0.0, 0.0, 0.0, 0.0, 0.0, 0.0, 0.0, 0.0, 0.0, 0.0, 0.0, 0.0, 0.0, 0.0, 0.0, 0.0, 0.0, 0.0, 0.0, 0.0, 0.0, 0.0, 0.0, 0.0, 0.0, 0.0, 0.0, 0.0, 0.0, 0.0, 0.0, 0.0, 0.0, 0.0, 0.0, 0.0, 0.0, 0.0, 0.0, 0.0, 0.0, 0.0, 0.0, 0.0, 0.0, 0.0, 0.0, 0.0, 0.0, 0.0, 0.0, 0.0, 0.0, 0.0, 0.0, 0.0, 0.0, 0.0, 0.0, 0.0, 0.0, 0.0, 0.0, 0.0, 0.0, 0.0, 0.0, 0.0, 0.0, 0.0, 0.0, 0.0, 0.0, 0.0, 0.0, 0.0, 0.0, 0.0, 0.0, 0.0, 0.0, 0.0, 0.0, 0.0, 0.0, 0.0, 0.0, 0.0, 0.0, 0.0, 0.0, 0.0, 0.0, 0.0, 0.0, 0.0, 0.0, 0.0, 0.0, 0.0, 0.0, 0.0, 0.0, 0.0, 0.0, 0.0, 0.0, 0.0, 0.0, 0.0, 0.0, 0.0, 0.0, 0.0, 0.0, 0.0, 0.0, 0.0, 0.0, 0.0, 0.0, 0.0, 0.0, 0.0, 0.0, 0.0, 0.0, 0.0, 0.0, 0.0, 0.0, 0.0, 0.0, 0.0, 0.0, 0.0, 0.0, 0.0, 0.0, 0.0, 0.0, 0.0, 0.0, 0.0, 0.0, 0.0, 0.0, 0.0, 0.0, 0.0, 0.0, 0.0, 0.0, 0.0, 0.0, 0.0, 0.0, 0.0, 0.0, 0.0, 0.0, 0.0, 0.0, 0.0, 0.0, 0.0, 0.0, 0.0, 0.0, 0.0, 0.0, 0.0, 0.0, 0.0, 0.0, 0.0, 0.0, 0.0, 0.0, 0.0, 0.0, 0.0, 0.0, 0.0, 0.0, 0.0, 0.0, 0.0, 0.0, 0.0, 0.0, 0.0, 0.0, 0.0, 0.0, 0.0, 0.0, 0.0, 0.0, 0.0, 0.0, 0.0, 0.0, 0.0, 0.0, 0.0, 0.0, 0.0, 0.0, 0.0, 0.0, 0.0, 0.0, 0.0, 0.0, 0.0, 0.0, 0.0, 0.8286, 0.5444, 0.8286, 0.5598, 0.8129, 0.5598, 0.8129, 0.5444, 0.8129, 0.5444, 0.8129, 0.5598, 0.7971, 0.5598, 0.7971, 0.5444, 0.8601, 0.5444, 0.8601, 0.5598, 0.8444, 0.5598, 0.8444, 0.5444, 0.8444, 0.5444, 0.8444, 0.5598, 0.8286, 0.5598, 0.8286, 0.5444, 0.9761, 0.5161, 0.9761, 0.5318, 0.9603, 0.5318, 0.9603, 0.5161, 0.8264, 0.4319, 0.7971, 0.4303, 0.7997, 0.4099, 0.8274, 0.4149, 0.8274, 0.4149, 0.7997, 0.4099, 0.8046, 0.3908, 0.8304, 0.3987, 0.8304, 0.3987, 0.8046, 0.3908, 0.8113, 0.3732, 0.8354, 0.3835, 0.8354, 0.3835, 0.8113, 0.3732, 0.8186, 0.3574, 0.8432, 0.3689, 0.8488, 0.5038, 0.815, 0.5189, 0.8059, 0.4963, 0.8376, 0.4852, 0.8376, 0.4852, 0.8059, 0.4963, 0.8, 0.4737, 0.8311, 0.4673, 0.8311, 0.4673, 0.8, 0.4737, 0.7971, 0.4516, 0.8276, 0.4494, 0.8276, 0.4494, 0.7971, 0.4516, 0.7971, 0.4303, 0.8264, 0.4319, 0.8276, 0.4494, 0.8264, 0.4319, 0.8374, 0.4323, 0.8389, 0.4484, 0.9306, 0.4252, 0.917, 0.4252, 0.917, 0.3682, 0.9306, 0.3682, 0.8264, 0.4319, 0.8274, 0.4149, 0.8379, 0.4166, 0.8374, 0.4323, 0.8304, 0.3987, 0.8354, 0.3835, 0.844, 0.3875, 0.8402, 0.4016, 0.8376, 0.4852, 0.8311, 0.4673, 0.8425, 0.4645, 0.8487, 0.4801, 0.8354, 0.3835, 0.8432, 0.3689, 0.8496, 0.3753, 0.844, 0.3875, 0.8311, 0.4673, 0.8276, 0.4494, 0.8389, 0.4484, 0.8425, 0.4645, 0.8274, 0.4149, 0.8304, 0.3987, 0.8402, 0.4016, 0.8379, 0.4166, 0.8488, 0.5038, 0.8376, 0.4852, 0.8487, 0.4801, 0.8574, 0.4937, 0.9424, 0.5161, 0.955, 0.5213, 0.9298, 0.5213, 0.9579, 0.4252, 0.9443, 0.4252, 0.9443, 0.3682, 0.9579, 0.3574, 0.8761, 0.516, 0.8761, 0.4482, 0.911, 0.4482, 0.911, 0.516, 0.9033, 0.4252, 0.8897, 0.4252, 0.8897, 0.3682, 0.9033, 0.3682, 0.9443, 0.4252, 0.9306, 0.4252, 0.9306, 0.3682, 0.9443, 0.3682, 0.9627, 0.4482, 0.9627, 0.516, 0.9278, 0.516, 0.9278, 0.4482, 0.8897, 0.4252, 0.8761, 0.4252, 0.8761, 0.3574, 0.8897, 0.3682, 0.917, 0.4252, 0.9033, 0.4252, 0.9033, 0.3682, 0.917, 0.3682, 0.8374, 0.4323, 0.8379, 0.4166, 0.8596, 0.4186, 0.8596, 0.4316, 0.8402, 0.4016, 0.844, 0.3875, 0.8641, 0.3939, 0.8611, 0.406, 0.8574, 0.4937, 0.8487, 0.4801, 0.8697, 0.4713, 0.8759, 0.4837, 0.8425, 0.4645, 0.8389, 0.4484, 0.8614, 0.4449, 0.8648, 0.4582, 0.8379, 0.4166, 0.8402, 0.4016, 0.8611, 0.406, 0.8596, 0.4186, 0.844, 0.3875, 0.8496, 0.3753, 0.8682, 0.3815, 0.8641, 0.3939, 0.8487, 0.4801, 0.8425, 0.4645, 0.8648, 0.4582, 0.8697, 0.4713, 0.8389, 0.4484, 0.8374, 0.4323, 0.8596, 0.4316, 0.8614, 0.4449, 0.8394, 0.5317, 0.8446, 0.5443, 0.8097, 0.5443, 0.8097, 0.5317, 0.9707, 0.3802, 0.958, 0.3802, 0.958, 0.3574, 0.9706, 0.3574, 0.8446, 0.519, 0.8394, 0.5317, 0.8097, 0.5317, 0.8097, 0.519, 0.9833, 0.3802, 0.9707, 0.3802, 0.9706, 0.3574, 0.9833, 0.3574, 0.9245, 0.5339, 0.9602, 0.5339, 0.955, 0.5505, 0.9424, 0.5504, 0.9298, 0.5505, 0.9298, 0.5213, 0.955, 0.5213, 0.9602, 0.5339, 0.9245, 0.5339, 0.9707, 0.3802, 0.9833, 0.3802, 0.9795, 0.3928, 0.9707, 0.3928, 0.9278, 0.4482, 0.9278, 0.516, 0.9194, 0.5059, 0.9194, 0.4582, 0.958, 0.3802, 0.9707, 0.3802, 0.9707, 0.3928, 0.9618, 0.3928, 0.8097, 0.5317, 0.8097, 0.5443, 0.7972, 0.5405, 0.7971, 0.5317, 0.911, 0.516, 0.911, 0.4482, 0.9193, 0.4582, 0.9193, 0.5059, 0.8097, 0.519, 0.8097, 0.5317, 0.7971, 0.5317, 0.7972, 0.5228, 0.8941, 0.555, 0.9064, 0.555, 0.9103, 0.5644, 0.8902, 0.5644, 0.9064, 0.555, 0.915, 0.5464, 0.9244, 0.5503, 0.9103, 0.5644, 0.915, 0.5464, 0.915, 0.5341, 0.9244, 0.5302, 0.9244, 0.5503, 0.915, 0.5341, 0.9064, 0.5255, 0.9103, 0.5161, 0.9244, 0.5302, 0.9064, 0.5255, 0.8941, 0.5255, 0.8902, 0.5161, 0.9103, 0.5161, 0.8941, 0.5255, 0.8855, 0.5341, 0.8761, 0.5302, 0.8902, 0.5161, 0.8855, 0.5341, 0.8855, 0.5464, 0.8761, 0.5503, 0.8761, 0.5302, 0.8855, 0.5464, 0.8941, 0.555, 0.8902, 0.5644, 0.8761, 0.5503, 0.993, 0.3929, 0.993, 0.4055, 0.9581, 0.4055, 0.958, 0.3929, 0.993, 0.4055, 0.993, 0.4181, 0.958, 0.4181, 0.9581, 0.4055, 0.9627, 0.4482, 0.9278, 0.4482, 0.9278, 0.4254, 0.9627, 0.4254, 0.8447, 0.519, 0.8573, 0.519, 0.8573, 0.5418, 0.8447, 0.5418, 0.911, 0.4482, 0.8761, 0.4482, 0.8761, 0.4254, 0.911, 0.4254, 0.8573, 0.519, 0.87, 0.519, 0.87, 0.5418, 0.8573, 0.5418, 0.0, 0.0, 0.0, 0.0, 0.0, 0.0, 0.0, 0.0, 0.0, 0.0, 0.0, 0.0, 0.0, 0.0, 0.0, 0.0, 0.0, 0.0, 0.0, 0.0, 0.0, 0.0, 0.0, 0.0, 0.0, 0.0, 0.0, 0.0, 0.0, 0.0, 0.0, 0.0, 0.0, 0.0, 0.0, 0.0, 0.0, 0.0, 0.0, 0.0, 0.0, 0.0, 0.0, 0.0, 0.0, 0.0, 0.0, 0.0, 0.0, 0.0, 0.0, 0.0, 0.0, 0.0, 0.0, 0.0, 0.0, 0.0, 0.0, 0.0, 0.0, 0.0, 0.0, 0.0, 0.0, 0.0, 0.0, 0.0, 0.0, 0.0, 0.0, 0.0, 0.0, 0.0, 0.0, 0.0, 0.0, 0.0, 0.0, 0.0, 0.0, 0.0, 0.0, 0.0, 0.0, 0.0, 0.0, 0.0, 0.0, 0.0, 0.0, 0.0, 0.0, 0.0, 0.0, 0.0, 0.0, 0.0, 0.0, 0.0, 0.0, 0.0, 0.0, 0.0, 0.0, 0.0, 0.0, 0.0, 0.0, 0.0, 0.0, 0.0, 0.0, 0.0, 0.0, 0.0, 0.0, 0.0, 0.0, 0.0, 0.0, 0.0, 0.0, 0.0, 0.0, 0.0, 0.0, 0.0, 0.0, 0.0, 0.0, 0.0, 0.0, 0.0, 0.0, 0.0, 0.0, 0.0, 0.0, 0.0, 0.0, 0.0, 0.0, 0.0, 0.0, 0.0, 0.0, 0.0, 0.0, 0.0, 0.0, 0.0, 0.0, 0.0, 0.0, 0.0, 0.0, 0.0, 0.0, 0.0, 0.0, 0.0, 0.0, 0.0, 0.0, 0.0, 0.0, 0.0, 0.0, 0.0, 0.0, 0.0, 0.0, 0.0, 0.0, 0.0, 0.0, 0.0, 0.0, 0.0, 0.0, 0.0, 0.0, 0.0, 0.0, 0.0, 0.0, 0.0, 0.0, 0.0, 0.0, 0.0, 0.0, 0.0, 0.0, 0.0, 0.0, 0.0, 0.0, 0.0, 0.0, 0.0, 0.0, 0.0, 0.0, 0.0, 0.0, 0.0, 0.0, 0.0, 0.0, 0.0, 0.0, 0.0, 0.0, 0.0, 0.0, 0.0, 0.0, 0.0, 0.0, 0.0, 0.0, 0.0, 0.0, 0.0, 0.0, 0.0, 0.0, 0.0, 0.0, 0.0, 0.0, 0.0, 0.0, 0.0, 0.0, 0.0, 0.0, 0.0, 0.0, 0.0, 0.0, 0.0, 0.0, 0.0, 0.0, 0.0, 0.0, 0.0, 0.0, 0.0, 0.0, 0.0, 0.0, 0.0, 0.0, 0.0, 0.0, 0.0, 0.0, 0.0, 0.0, 0.0, 0.0, 0.0, 0.0, 0.0, 0.0, 0.0, 0.0, 0.0, 0.0, 0.0, 0.0, 0.0, 0.0, 0.0, 0.0, 0.0, 0.0, 0.0, 0.0, 0.0, 0.0, 0.0, 0.0, 0.0, 0.0, 0.0, 0.0, 0.0, 0.0, 0.0, 0.0, 0.0, 0.0, 0.0, 0.0, 0.0, 0.0, 0.0, 0.0, 0.0, 0.0, 0.0, 0.0, 0.0, 0.0, 0.0, 0.0, 0.0, 0.0, 0.0, 0.0, 0.0, 0.0, 0.0, 0.0, 0.0, 0.0, 0.0, 0.0, 0.0, 0.0, 0.0, 0.0, 0.0, 0.0, 0.0, 0.0, 0.0, 0.0, 0.0, 0.0, 0.0, 0.0, 0.0, 0.0, 0.0, 0.0, 0.0, 0.0, 0.0, 0.0, 0.0, 0.0, 0.0, 0.0, 0.0, 0.0, 0.0, 0.0, 0.0, 0.0, 0.0, 0.0, 0.0, 0.0, 0.0, 0.0, 0.0, 0.0, 0.0, 0.0, 0.0, 0.0, 0.0, 0.0, 0.0, 0.0, 0.0, 0.0, 0.0, 0.0, 0.0, 0.0, 0.0, 0.0, 0.0, 0.0, 0.0, 0.0, 0.0, 0.0, 0.0, 0.0, 0.0, 0.0, 0.0, 0.0, 0.0, 0.0, 0.0, 0.0, 0.0, 0.0, 0.0, 0.0, 0.0, 0.0, 0.0, 0.0, 0.0, 0.0, 0.0, 0.0, 0.0, 0.0, 0.0, 0.0, 0.0, 0.0, 0.0, 0.0, 0.0, 0.0, 0.0, 0.0, 0.0, 0.0, 0.0, 0.0, 0.0, 0.0, 0.0, 0.0, 0.0, 0.0, 0.0, 0.0, 0.0, 0.0, 0.0, 0.0, 0.0, 0.0, 0.0, 0.0, 0.0, 0.0, 0.0, 0.0, 0.0, 0.0, 0.0, 0.0, 0.0, 0.0, 0.0, 0.0, 0.0, 0.0, 0.0, 0.0, 0.0, 0.0, 0.0, 0.0, 0.0, 0.0, 0.0, 0.0, 0.0, 0.0, 0.0, 0.0, 0.0, 0.0, 0.0, 0.0, 0.0, 0.0, 0.0, 0.0, 0.0, 0.0, 0.0, 0.0, 0.0, 0.0, 0.0, 0.0, 0.0, 0.0, 0.0, 0.0, 0.0, 0.0, 0.0, 0.0, 0.0, 0.0, 0.0, 0.0, 0.0, 0.0, 0.0, 0.0, 0.0, 0.0, 0.0, 0.0, 0.0, 0.0, 0.0, 0.0, 0.0, 0.0, 0.0, 0.0, 0.0, 0.0, 0.0, 0.0, 0.0, 0.0, 0.0, 0.0, 0.0, 0.0, 0.0, 0.0, 0.0, 0.0, 0.0, 0.0, 0.0, 0.0, 0.0, 0.0, 0.0, 0.0, 0.0, 0.0, 0.0, 0.0, 0.0, 0.0, 0.0, 0.0, 0.0, 0.0, 0.0, 0.0, 0.0, 0.0, 0.0, 0.0, 0.0, 0.0, 0.0, 0.0, 0.0, 0.0, 0.0, 0.0, 0.0, 0.0, 0.0, 0.0, 0.0, 0.0, 0.0, 0.0, 0.0, 0.0, 0.0, 0.0, 0.0, 0.0, 0.0, 0.0, 0.0, 0.0, 0.0, 0.0, 0.0, 0.0, 0.0, 0.0, 0.0, 0.0, 0.0, 0.0, 0.0, 0.0, 0.0, 0.0, 0.0, 0.0, 0.0, 0.0, 0.0, 0.0, 0.0, 0.0, 0.0, 0.0, 0.0, 0.0, 0.0, 0.0, 0.0, 0.0, 0.0, 0.0, 0.0, 0.0, 0.0, 0.0, 0.0, 0.0, 0.0, 0.0, 0.0, 0.0, 0.0, 0.0, 0.0, 0.0, 0.0, 0.0, 0.0, 0.0, 0.0, 0.0, 0.0, 0.0, 0.0, 0.0, 0.0, 0.0, 0.0, 0.0, 0.0, 0.0, 0.0, 0.0, 0.0, 0.0, 0.0, 0.0, 0.0, 0.0, 0.0, 0.0, 0.0, 0.0, 0.0, 0.0, 0.0, 0.0, 0.0, 0.0, 0.0, 0.0, 0.0, 0.0, 0.0, 0.0, 0.0, 0.0, 0.0, 0.0, 0.0, 0.0, 0.0, 0.0, 0.0, 0.0, 0.0, 0.0, 0.0, 0.0, 0.0, 0.0, 0.0, 0.0, 0.0, 0.0, 0.0, 0.0, 0.0, 0.0, 0.0, 0.0, 0.0, 0.0, 0.0, 0.0, 0.0, 0.0, 0.0, 0.0, 0.0, 0.0, 0.0, 0.0, 0.0, 0.0, 0.0, 0.0, 0.0, 0.0, 0.0, 0.0, 0.0, 0.0, 0.0, 0.0, 0.0, 0.0, 0.0, 0.0, 0.0, 0.0, 0.0, 0.0, 0.0, 0.0, 0.0, 0.0, 0.0, 0.0, 0.0, 0.0, 0.0, 0.0, 0.0, 0.0, 0.0, 0.0, 0.0, 0.0, 0.0, 0.0, 0.0, 0.0, 0.0, 0.0, 0.0, 0.0, 0.0, 0.0, 0.0, 0.0, 0.0, 0.0, 0.0, 0.0, 0.0, 0.0, 0.0, 0.0, 0.0, 0.0, 0.0, 0.0, 0.0, 0.0, 0.0, 0.0, 0.0, 0.0, 0.0, 0.0, 0.0, 0.0, 0.0, 0.0, 0.0, 0.0, 0.0, 0.0, 0.0, 0.0, 0.0, 0.0, 0.0, 0.0, 0.0, 0.0, 0.0, 0.0, 0.0, 0.0, 0.0, 0.0, 0.0, 0.0, 0.0, 0.0, 0.0, 0.0, 0.0, 0.0, 0.0, 0.0, 0.0, 0.0, 0.0, 0.0, 0.0, 0.0, 0.0, 0.0, 0.0, 0.0, 0.0, 0.0, 0.0, 0.0, 0.0, 0.0, 0.0, 0.0, 0.0, 0.0, 0.0, 0.0, 0.0, 0.0, 0.0, 0.0, 0.0, 0.0, 0.0, 0.0, 0.0, 0.0, 0.0, 0.0, 0.0, 0.0, 0.0, 0.0, 0.0, 0.0, 0.0, 0.0, 0.0, 0.0, 0.0, 0.0, 0.0, 0.0, 0.0, 0.0, 0.0, 0.0, 0.0, 0.0, 0.0, 0.0, 0.0, 0.0, 0.0, 0.0, 0.0, 0.0, 0.0, 0.0, 0.0, 0.0, 0.0, 0.0, 0.0, 0.0, 0.0, 0.0, 0.0, 0.0, 0.0, 0.0, 0.0, 0.0, 0.0, 0.0, 0.0, 0.0, 0.0, 0.0, 0.0, 0.0, 0.0, 0.0, 0.0, 0.0, 0.0, 0.0, 0.0, 0.0, 0.0, 0.0, 0.0, 0.0, 0.0, 0.0, 0.0, 0.0, 0.0, 0.0, 0.0, 0.0, 0.0, 0.0, 0.0, 0.0, 0.0, 0.0, 0.0, 0.0, 0.0, 0.0, 0.0, 0.0, 0.0, 0.0, 0.0, 0.0, 0.0, 0.0, 0.0, 0.0, 0.0, 0.0, 0.0, 0.0, 0.0, 0.0, 0.0, 0.0, 0.0, 0.0, 0.0, 0.0, 0.0, 0.0, 0.0, 0.0, 0.0, 0.0, 0.0, 0.0, 0.0, 0.0, 0.0, 0.0, 0.0, 0.0, 0.0, 0.0, 0.0, 0.0, 0.0, 0.0, 0.0, 0.0, 0.0, 0.0, 0.0, 0.0, 0.0, 0.0, 0.0, 0.0, 0.0, 0.0, 0.0, 0.0, 0.0, 0.0, 0.0, 0.0, 0.0, 0.0, 0.0, 0.0, 0.0, 0.0, 0.0, 0.0, 0.0, 0.0, 0.0, 0.0, 0.0, 0.0, 0.0, 0.0, 0.0, 0.0, 0.0, 0.0, 0.0, 0.0, 0.0, 0.0, 0.0, 0.0, 0.0, 0.0, 0.0, 0.0, 0.0, 0.0, 0.0, 0.0, 0.0, 0.0, 0.0, 0.0, 0.0, 0.0, 0.0, 0.0, 0.0, 0.0, 0.0, 0.0, 0.0, 0.0, 0.0, 0.0, 0.0, 0.0, 0.0, 0.0, 0.0, 0.0, 0.0, 0.0, 0.0, 0.0, 0.0, 0.0, 0.0, 0.0, 0.0, 0.0, 0.0, 0.0, 0.0, 0.0, 0.0, 0.0, 0.0, 0.0, 0.0, 0.0, 0.0, 0.0, 0.0, 0.0, 0.0, 0.0, 0.0, 0.0, 0.0, 0.0, 0.0, 0.0, 0.0, 0.0, 0.0, 0.0, 0.0, 0.0, 0.0, 0.0, 0.0, 0.0, 0.0, 0.0, 0.0, 0.0, 0.0, 0.0, 0.0, 0.0, 0.0, 0.0, 0.0, 0.0, 0.0, 0.0, 0.0, 0.3608, 0.6611, 0.3532, 0.6611, 0.3532, 0.6337, 0.3608, 0.6337, 0.2331, 0.5951, 0.2257, 0.5964, 0.2232, 0.5737, 0.2287, 0.5718, 0.2193, 0.6912, 0.2304, 0.6606, 0.2332, 0.66, 0.2374, 0.6647, 0.2268, 0.6926, 0.2095, 0.6926, 0.2206, 0.6926, 0.2206, 0.7002, 0.2095, 0.7002, 0.3455, 0.663, 0.3531, 0.663, 0.3531, 0.6883, 0.3455, 0.6883, 0.3608, 0.5688, 0.3608, 0.5725, 0.3532, 0.5725, 0.3532, 0.5688, 0.2287, 0.5718, 0.2232, 0.5737, 0.2215, 0.5688, 0.2252, 0.5688, 0.3531, 0.5968, 0.3455, 0.5968, 0.3455, 0.574, 0.3531, 0.574, 0.3608, 0.6009, 0.3532, 0.6009, 0.3532, 0.5771, 0.3608, 0.5771, 0.2491, 0.5964, 0.2417, 0.5951, 0.2461, 0.5718, 0.2517, 0.5737, 0.2516, 0.6275, 0.2417, 0.6279, 0.2417, 0.5951, 0.2491, 0.5964, 0.3608, 0.6337, 0.3532, 0.6337, 0.3532, 0.6009, 0.3608, 0.6009, 0.3531, 0.6281, 0.3455, 0.6281, 0.3455, 0.5968, 0.3531, 0.5968, 0.2331, 0.6279, 0.2233, 0.6275, 0.2257, 0.5964, 0.2331, 0.5951, 0.217, 0.6619, 0.2287, 0.6587, 0.2304, 0.6606, 0.2193, 0.6912, 0.2095, 0.6861, 0.3531, 0.663, 0.3455, 0.663, 0.3455, 0.6281, 0.3531, 0.6281, 0.2578, 0.6619, 0.2462, 0.6587, 0.2433, 0.6552, 0.2417, 0.6279, 0.2516, 0.6275, 0.3532, 0.6662, 0.3608, 0.6662, 0.3608, 0.6724, 0.3532, 0.6724, 0.2653, 0.6861, 0.2555, 0.6912, 0.2444, 0.6606, 0.2462, 0.6587, 0.2578, 0.6619, 0.2206, 0.7002, 0.2206, 0.6926, 0.2282, 0.6926, 0.2282, 0.7002, 0.2315, 0.6552, 0.2287, 0.6587, 0.217, 0.6619, 0.2233, 0.6275, 0.2331, 0.6279, 0.2416, 0.66, 0.2433, 0.6552, 0.2462, 0.6587, 0.2444, 0.6606, 0.2315, 0.6552, 0.2332, 0.66, 0.2304, 0.6606, 0.2287, 0.6587, 0.3608, 0.6662, 0.3532, 0.6662, 0.3532, 0.6611, 0.3608, 0.6611, 0.2416, 0.66, 0.2444, 0.6606, 0.2555, 0.6912, 0.248, 0.6926, 0.2375, 0.6647, 0.3531, 0.574, 0.3455, 0.574, 0.3455, 0.5688, 0.3531, 0.5688, 0.3608, 0.5771, 0.3532, 0.5771, 0.3532, 0.5725, 0.3608, 0.5725, 0.2517, 0.5737, 0.2461, 0.5718, 0.2497, 0.5688, 0.2534, 0.5688, 0.3009, 0.6006, 0.2922, 0.5988, 0.2973, 0.5744, 0.304, 0.5771, 0.2871, 0.5744, 0.2804, 0.5771, 0.2795, 0.57, 0.283, 0.5688, 0.2739, 0.6926, 0.2922, 0.6822, 0.2922, 0.6862, 0.276, 0.6931, 0.3191, 0.7093, 0.3191, 0.6917, 0.3322, 0.6917, 0.3322, 0.7093, 0.3322, 0.7115, 0.3191, 0.7115, 0.3191, 0.7093, 0.3322, 0.7093, 0.3191, 0.6878, 0.3322, 0.6878, 0.3322, 0.6917, 0.3191, 0.6917, 0.3191, 0.5795, 0.3322, 0.5795, 0.3322, 0.6044, 0.3191, 0.6044, 0.3323, 0.5759, 0.3455, 0.5759, 0.3455, 0.5996, 0.3323, 0.5996, 0.2804, 0.5771, 0.2871, 0.5744, 0.2922, 0.5988, 0.2835, 0.6006, 0.3322, 0.5688, 0.3322, 0.5725, 0.3191, 0.5725, 0.3191, 0.5688, 0.3455, 0.5759, 0.3323, 0.5759, 0.3323, 0.5688, 0.3455, 0.5688, 0.3322, 0.5795, 0.3191, 0.5795, 0.3191, 0.5725, 0.3322, 0.5725, 0.304, 0.5771, 0.2973, 0.5744, 0.3014, 0.5688, 0.3049, 0.57, 0.3083, 0.6931, 0.2922, 0.6862, 0.2922, 0.6822, 0.3105, 0.6926, 0.3191, 0.6526, 0.3322, 0.6526, 0.3322, 0.6878, 0.3191, 0.6878, 0.2835, 0.6006, 0.2922, 0.5988, 0.2922, 0.6471, 0.2811, 0.651, 0.2795, 0.6498, 0.3105, 0.6926, 0.3053, 0.6535, 0.3067, 0.6524, 0.319, 0.6576, 0.3115, 0.6905, 0.2776, 0.6524, 0.2791, 0.6535, 0.2739, 0.6926, 0.2728, 0.6905, 0.2654, 0.6576, 0.3323, 0.6522, 0.3455, 0.6522, 0.3455, 0.6655, 0.3323, 0.6655, 0.3191, 0.6044, 0.3322, 0.6044, 0.3322, 0.6526, 0.3191, 0.6526, 0.3049, 0.6498, 0.3032, 0.651, 0.2922, 0.6471, 0.2922, 0.5988, 0.3009, 0.6006, 0.3323, 0.6655, 0.3455, 0.6655, 0.3455, 0.6993, 0.3323, 0.6993, 0.3105, 0.6926, 0.2922, 0.6822, 0.2922, 0.6471, 0.3032, 0.651, 0.3053, 0.6535, 0.2791, 0.6535, 0.2811, 0.651, 0.2922, 0.6471, 0.2922, 0.6822, 0.2739, 0.6926, 0.3191, 0.7115, 0.3322, 0.7115, 0.3322, 0.7138, 0.3191, 0.7138, 0.2776, 0.6524, 0.2795, 0.6498, 0.2811, 0.651, 0.2791, 0.6535, 0.3049, 0.6498, 0.3067, 0.6524, 0.3053, 0.6535, 0.3032, 0.651, 0.3455, 0.6522, 0.3323, 0.6522, 0.3323, 0.649, 0.3455, 0.649, 0.3323, 0.5996, 0.3455, 0.5996, 0.3455, 0.649, 0.3323, 0.649, 0.1896, 0.1491, 0.1893, 0.5822, 0.145, 0.5819, 0.1453, 0.147, 0.1453, 0.147, 0.145, 0.5819, 0.1007, 0.5818, 0.1006, 0.1442, 0.1006, 0.1442, 0.1007, 0.5818, 0.05478, 0.5818, 0.05517, 0.1425, 0.7752, 0.1366, 0.7709, 0.586, 0.7256, 0.5856, 0.7258, 0.1383, 0.7258, 0.1383, 0.7256, 0.5856, 0.6804, 0.5852, 0.6784, 0.1414, 0.6784, 0.1414, 0.6804, 0.5852, 0.6353, 0.585, 0.6324, 0.1441, 0.6324, 0.1441, 0.6353, 0.585, 0.5903, 0.5847, 0.5871, 0.1462, 0.5871, 0.1462, 0.5903, 0.5847, 0.5454, 0.5845, 0.5423, 0.1478, 0.5423, 0.1478, 0.5454, 0.5845, 0.5006, 0.5842, 0.4978, 0.1491, 0.4978, 0.1491, 0.5006, 0.5842, 0.4559, 0.584, 0.4535, 0.1501, 0.4535, 0.1501, 0.4559, 0.584, 0.4113, 0.5837, 0.4094, 0.1507, 0.4094, 0.1507, 0.4113, 0.5837, 0.3667, 0.5834, 0.3654, 0.1512, 0.3654, 0.1512, 0.3667, 0.5834, 0.3223, 0.5831, 0.3215, 0.1513, 0.3215, 0.1513, 0.3223, 0.5831, 0.2779, 0.5828, 0.2776, 0.1511, 0.1076, 0.9747, 0.08135, 0.9218, 0.13, 0.9032, 0.1536, 0.9473, 0.2776, 0.1511, 0.2779, 0.5828, 0.2336, 0.5825, 0.2337, 0.1504, 0.2337, 0.1504, 0.2336, 0.5825, 0.1893, 0.5822, 0.1896, 0.1491, 0.6715, 0.04995, 0.6276, 0.05421, 0.6256, 0.02901, 0.6684, 0.02473, 0.1899, 0.6934, 0.2319, 0.6728, 0.251, 0.7309, 0.2245, 0.7438, 0.4429, 0.6813, 0.4788, 0.7323, 0.4315, 0.7571, 0.4045, 0.718, 0.06652, 0.8637, 0.06657, 0.8032, 0.1182, 0.8097, 0.118, 0.8569, 0.1597, 0.6505, 0.2148, 0.6231, 0.2319, 0.6728, 0.1899, 0.6934, 0.4994, 0.7916, 0.5031, 0.8547, 0.4485, 0.8509, 0.4466, 0.8025, 0.2756, 0.6122, 0.337, 0.6188, 0.3246, 0.6701, 0.278, 0.6648, 0.06657, 0.8032, 0.08277, 0.7444, 0.1309, 0.7647, 0.1182, 0.8097, 0.4901, 0.9172, 0.4623, 0.9758, 0.412, 0.9459, 0.4369, 0.8993, 0.3943, 0.6424, 0.4429, 0.6813, 0.4045, 0.718, 0.3679, 0.6883, 0.1145, 0.6921, 0.1597, 0.6505, 0.1899, 0.6934, 0.1554, 0.7249, 0.08135, 0.9218, 0.06652, 0.8637, 0.118, 0.8569, 0.13, 0.9032, 0.4788, 0.7323, 0.4994, 0.7916, 0.4466, 0.8025, 0.4315, 0.7571, 0.2148, 0.6231, 0.2756, 0.6122, 0.278, 0.6648, 0.2319, 0.6728, 0.5031, 0.8547, 0.4901, 0.9172, 0.4369, 0.8993, 0.4485, 0.8509, 0.337, 0.6188, 0.3943, 0.6424, 0.3679, 0.6883, 0.3246, 0.6701, 0.08277, 0.7444, 0.1145, 0.6921, 0.1554, 0.7249, 0.1309, 0.7647, 0.2075, 0.9044, 0.1893, 0.8773, 0.236, 0.8529, 0.2452, 0.8652, 0.4466, 0.8025, 0.4485, 0.8509, 0.3849, 0.8439, 0.3847, 0.8135, 0.1554, 0.7249, 0.1899, 0.6934, 0.2245, 0.7438, 0.2027, 0.7636, 0.4315, 0.7571, 0.4466, 0.8025, 0.3847, 0.8135, 0.3758, 0.7848, 0.1309, 0.7647, 0.1554, 0.7249, 0.2027, 0.7636, 0.1873, 0.7888, 0.4045, 0.718, 0.4315, 0.7571, 0.3758, 0.7848, 0.3592, 0.76, 0.118, 0.8569, 0.1182, 0.8097, 0.1795, 0.8175, 0.18, 0.8477, 0.1182, 0.8097, 0.1309, 0.7647, 0.1873, 0.7888, 0.1795, 0.8175, 0.3679, 0.6883, 0.4045, 0.718, 0.3592, 0.76, 0.3364, 0.7411, 0.13, 0.9032, 0.118, 0.8569, 0.18, 0.8477, 0.1893, 0.8773, 0.3246, 0.6701, 0.3679, 0.6883, 0.3364, 0.7411, 0.3093, 0.7295, 0.1536, 0.9473, 0.13, 0.9032, 0.1893, 0.8773, 0.2075, 0.9044, 0.278, 0.6648, 0.3246, 0.6701, 0.3093, 0.7295, 0.28, 0.726, 0.4369, 0.8993, 0.412, 0.9459, 0.3578, 0.901, 0.376, 0.8739, 0.2319, 0.6728, 0.278, 0.6648, 0.28, 0.726, 0.251, 0.7309, 0.4485, 0.8509, 0.4369, 0.8993, 0.376, 0.8739, 0.3849, 0.8439, 0.8185, 0.9047, 0.8467, 0.9047, 0.8467, 0.9241, 0.8185, 0.9241, 0.28, 0.726, 0.3093, 0.7295, 0.2957, 0.7784, 0.2809, 0.7767, 0.376, 0.8739, 0.3578, 0.901, 0.3205, 0.8625, 0.3294, 0.8502, 0.251, 0.7309, 0.28, 0.726, 0.2809, 0.7767, 0.2661, 0.7793, 0.3849, 0.8439, 0.376, 0.8739, 0.3294, 0.8502, 0.334, 0.8357, 0.2245, 0.7438, 0.251, 0.7309, 0.2661, 0.7793, 0.2527, 0.7859, 0.3847, 0.8135, 0.3849, 0.8439, 0.334, 0.8357, 0.334, 0.8206, 0.2027, 0.7636, 0.2245, 0.7438, 0.2527, 0.7859, 0.2417, 0.7961, 0.3758, 0.7848, 0.3847, 0.8135, 0.334, 0.8206, 0.3296, 0.8062, 0.1873, 0.7888, 0.2027, 0.7636, 0.2417, 0.7961, 0.234, 0.809, 0.3592, 0.76, 0.3758, 0.7848, 0.3296, 0.8062, 0.3212, 0.7938, 0.18, 0.8477, 0.1795, 0.8175, 0.2303, 0.8235, 0.231, 0.8386, 0.1795, 0.8175, 0.1873, 0.7888, 0.234, 0.809, 0.2303, 0.8235, 0.3364, 0.7411, 0.3592, 0.76, 0.3212, 0.7938, 0.3096, 0.7842, 0.1893, 0.8773, 0.18, 0.8477, 0.231, 0.8386, 0.236, 0.8529, 0.3093, 0.7295, 0.3364, 0.7411, 0.3096, 0.7842, 0.2957, 0.7784, 0.453, 0.06202, 0.4094, 0.06294, 0.4091, 0.03764, 0.4525, 0.03669, 0.2369, 0.06381, 0.1946, 0.06274, 0.1956, 0.03852, 0.2374, 0.03923, 0.7634, 0.03288, 0.716, 0.04352, 0.7109, 0.01809, 0.753, 0.006928, 0.5403, 0.05927, 0.4966, 0.06083, 0.496, 0.0355, 0.5393, 0.03397, 0.3227, 0.06405, 0.2797, 0.06416, 0.2798, 0.03929, 0.3226, 0.03898, 0.1528, 0.06048, 0.111, 0.05605, 0.1148, 0.03284, 0.1546, 0.03673, 0.6276, 0.05421, 0.5839, 0.05715, 0.5826, 0.03191, 0.6256, 0.02901, 0.4094, 0.06294, 0.366, 0.06362, 0.3658, 0.03841, 0.4091, 0.03764, 0.716, 0.04352, 0.6715, 0.04995, 0.6684, 0.02473, 0.7109, 0.01809, 0.4966, 0.06083, 0.453, 0.06202, 0.4525, 0.03669, 0.496, 0.0355, 0.2797, 0.06416, 0.2369, 0.06381, 0.2374, 0.03923, 0.2798, 0.03929, 0.111, 0.05605, 0.06668, 0.0468, 0.07602, 0.0237, 0.1148, 0.03284, 0.5839, 0.05715, 0.5403, 0.05927, 0.5393, 0.03397, 0.5826, 0.03191, 0.1946, 0.06274, 0.1528, 0.06048, 0.1546, 0.03673, 0.1956, 0.03852, 0.366, 0.06362, 0.3227, 0.06405, 0.3226, 0.03898, 0.3658, 0.03841, 0.6609, 0.7452, 0.6793, 0.733, 0.6849, 0.7458, 0.6704, 0.7553, 0.5653, 0.9047, 0.5934, 0.9047, 0.5934, 0.9241, 0.5653, 0.9241, 0.5934, 0.9047, 0.6216, 0.9047, 0.6216, 0.9241, 0.5934, 0.9241, 0.7904, 0.9047, 0.8185, 0.9047, 0.8185, 0.9241, 0.7904, 0.9241, 0.5371, 0.9047, 0.5653, 0.9047, 0.5653, 0.9241, 0.5371, 0.9241, 0.7622, 0.9047, 0.7904, 0.9047, 0.7904, 0.9241, 0.7622, 0.9241, 0.509, 0.9047, 0.5371, 0.9047, 0.5371, 0.9241, 0.509, 0.9241, 0.7341, 0.9047, 0.7622, 0.9047, 0.7622, 0.9241, 0.7341, 0.9241, 0.9311, 0.9047, 0.9592, 0.9047, 0.9592, 0.9241, 0.9311, 0.9241, 0.706, 0.9047, 0.7341, 0.9047, 0.7341, 0.9241, 0.706, 0.9241, 0.9029, 0.9047, 0.9311, 0.9047, 0.9311, 0.9241, 0.9029, 0.9241, 0.6778, 0.9047, 0.706, 0.9047, 0.706, 0.9241, 0.6778, 0.9241, 0.8748, 0.9047, 0.9029, 0.9047, 0.9029, 0.9241, 0.8748, 0.9241, 0.6497, 0.9047, 0.6778, 0.9047, 0.6778, 0.9241, 0.6497, 0.9241, 0.8467, 0.9047, 0.8748, 0.9047, 0.8748, 0.9241, 0.8467, 0.9241, 0.6216, 0.9047, 0.6497, 0.9047, 0.6497, 0.9241, 0.6216, 0.9241, 0.5979, 0.934, 0.6201, 0.934, 0.6201, 0.9887, 0.5979, 0.9887, 0.772, 0.7948, 0.7679, 0.8164, 0.7548, 0.8115, 0.7581, 0.7945, 0.6476, 0.7626, 0.6609, 0.7452, 0.6704, 0.7553, 0.6599, 0.7691, 0.7688, 0.773, 0.772, 0.7948, 0.7581, 0.7945, 0.7555, 0.7773, 0.6407, 0.7835, 0.6476, 0.7626, 0.6599, 0.7691, 0.6545, 0.7856, 0.7586, 0.7535, 0.7688, 0.773, 0.7555, 0.7773, 0.7475, 0.7619, 0.6411, 0.8055, 0.6407, 0.7835, 0.6545, 0.7856, 0.6548, 0.803, 0.7426, 0.7385, 0.7586, 0.7535, 0.7475, 0.7619, 0.7348, 0.75, 0.6487, 0.8262, 0.6411, 0.8055, 0.6548, 0.803, 0.6607, 0.8192, 0.7225, 0.7295, 0.7426, 0.7385, 0.7348, 0.75, 0.719, 0.743, 0.6813, 0.8547, 0.6626, 0.8432, 0.6717, 0.8327, 0.6865, 0.8417, 0.6626, 0.8432, 0.6487, 0.8262, 0.6607, 0.8192, 0.6717, 0.8327, 0.7006, 0.7276, 0.7225, 0.7295, 0.719, 0.743, 0.7017, 0.7415, 0.7028, 0.8593, 0.6813, 0.8547, 0.6865, 0.8417, 0.7035, 0.8454, 0.6793, 0.733, 0.7006, 0.7276, 0.7017, 0.7415, 0.6849, 0.7458, 0.7247, 0.8567, 0.7028, 0.8593, 0.7035, 0.8454, 0.7207, 0.8434, 0.8026, 0.739, 0.8142, 0.7695, 0.7774, 0.7776, 0.7697, 0.7574, 0.6201, 0.934, 0.6423, 0.934, 0.6423, 0.9887, 0.6201, 0.9887, 0.7755, 0.934, 0.7977, 0.934, 0.7977, 0.9887, 0.7755, 0.9887, 0.5757, 0.934, 0.5979, 0.934, 0.5979, 0.9887, 0.5757, 0.9887, 0.7533, 0.934, 0.7755, 0.934, 0.7755, 0.9887, 0.7533, 0.9887, 0.5534, 0.934, 0.5757, 0.934, 0.5757, 0.9887, 0.5534, 0.9887, 0.7311, 0.934, 0.7533, 0.934, 0.7533, 0.9887, 0.7311, 0.9887, 0.8865, 0.934, 0.9087, 0.934, 0.9087, 0.9887, 0.8865, 0.9887, 0.7089, 0.934, 0.7311, 0.934, 0.7311, 0.9887, 0.7089, 0.9887, 0.8643, 0.934, 0.8865, 0.934, 0.8865, 0.9887, 0.8643, 0.9887, 0.6867, 0.934, 0.7089, 0.934, 0.7089, 0.9887, 0.6867, 0.9887, 0.8421, 0.934, 0.8643, 0.934, 0.8643, 0.9887, 0.8421, 0.9887, 0.6645, 0.934, 0.6867, 0.934, 0.6867, 0.9887, 0.6645, 0.9887, 0.8199, 0.934, 0.8421, 0.934, 0.8421, 0.9887, 0.8199, 0.9887, 0.6423, 0.934, 0.6645, 0.934, 0.6645, 0.9887, 0.6423, 0.9887, 0.7977, 0.934, 0.8199, 0.934, 0.8199, 0.9887, 0.7977, 0.9887, 0.5985, 0.7633, 0.6118, 0.7334, 0.6436, 0.7537, 0.6348, 0.7734, 0.7827, 0.7131, 0.8026, 0.739, 0.7697, 0.7574, 0.7565, 0.7403, 0.5944, 0.7957, 0.5985, 0.7633, 0.6348, 0.7734, 0.6321, 0.7949, 0.7561, 0.6941, 0.7827, 0.7131, 0.7565, 0.7403, 0.7389, 0.7277, 0.6145, 0.8571, 0.5999, 0.8279, 0.6357, 0.8161, 0.6454, 0.8355, 0.5999, 0.8279, 0.5944, 0.7957, 0.6321, 0.7949, 0.6357, 0.8161, 0.7251, 0.6837, 0.7561, 0.6941, 0.7389, 0.7277, 0.7185, 0.7209, 0.637, 0.8808, 0.6145, 0.8571, 0.6454, 0.8355, 0.6603, 0.8511, 0.6924, 0.6828, 0.7251, 0.6837, 0.7185, 0.7209, 0.6969, 0.7202, 0.6655, 0.897, 0.637, 0.8808, 0.6603, 0.8511, 0.6791, 0.8618, 0.6609, 0.6914, 0.6924, 0.6828, 0.6969, 0.7202, 0.676, 0.7259, 0.8164, 0.8021, 0.809, 0.834, 0.7739, 0.8202, 0.7788, 0.7991, 0.6332, 0.7088, 0.6609, 0.6914, 0.676, 0.7259, 0.6577, 0.7374, 0.8142, 0.7695, 0.8164, 0.8021, 0.7788, 0.7991, 0.7774, 0.7776, 0.6118, 0.7334, 0.6332, 0.7088, 0.6577, 0.7374, 0.6436, 0.7537, 0.2354, 0.1074, 0.2353, 0.1136, 0.192, 0.1123, 0.1922, 0.1061, 0.2788, 0.108, 0.2788, 0.1143, 0.2353, 0.1136, 0.2354, 0.1074, 0.3222, 0.1082, 0.3223, 0.1144, 0.2788, 0.1143, 0.2788, 0.108, 0.3658, 0.1079, 0.3659, 0.1142, 0.3223, 0.1144, 0.3222, 0.1082, 0.4096, 0.1074, 0.4097, 0.1137, 0.3659, 0.1142, 0.3658, 0.1079, 0.4534, 0.1066, 0.4536, 0.1129, 0.4097, 0.1137, 0.4096, 0.1074, 0.4974, 0.1054, 0.4976, 0.1118, 0.4536, 0.1129, 0.4534, 0.1066, 0.5415, 0.104, 0.5418, 0.1103, 0.4976, 0.1118, 0.4974, 0.1054, 0.5858, 0.102, 0.5862, 0.1084, 0.5418, 0.1103, 0.5415, 0.104, 0.6305, 0.09935, 0.6309, 0.1058, 0.5862, 0.1084, 0.5858, 0.102, 0.6758, 0.09581, 0.6764, 0.1024, 0.6309, 0.1058, 0.6305, 0.09935, 0.7226, 0.09127, 0.7234, 0.09791, 0.6764, 0.1024, 0.6758, 0.09581, 0.7705, 0.08492, 0.7726, 0.09132, 0.7234, 0.09791, 0.7226, 0.09127, 0.1047, 0.1, 0.1041, 0.1067, 0.05751, 0.1008, 0.05978, 0.09397, 0.1488, 0.1038, 0.1485, 0.1101, 0.1041, 0.1067, 0.1047, 0.1, 0.1922, 0.1061, 0.192, 0.1123, 0.1485, 0.1101, 0.1488, 0.1038, 0.2337, 0.1461, 0.2337, 0.1504, 0.1896, 0.1491, 0.1898, 0.1447, 0.2776, 0.1468, 0.2776, 0.1511, 0.2337, 0.1504, 0.2337, 0.1461, 0.3215, 0.147, 0.3215, 0.1513, 0.2776, 0.1511, 0.2776, 0.1468, 0.3653, 0.1468, 0.3654, 0.1512, 0.3215, 0.1513, 0.3215, 0.147, 0.4093, 0.1464, 0.4094, 0.1507, 0.3654, 0.1512, 0.3653, 0.1468, 0.4534, 0.1457, 0.4535, 0.1501, 0.4094, 0.1507, 0.4093, 0.1464, 0.4977, 0.1447, 0.4978, 0.1491, 0.4535, 0.1501, 0.4534, 0.1457, 0.5421, 0.1434, 0.5423, 0.1478, 0.4978, 0.1491, 0.4977, 0.1447, 0.5869, 0.1418, 0.5871, 0.1462, 0.5423, 0.1478, 0.5421, 0.1434, 0.6321, 0.1396, 0.6324, 0.1441, 0.5871, 0.1462, 0.5869, 0.1418, 0.6781, 0.1368, 0.6784, 0.1414, 0.6324, 0.1441, 0.6321, 0.1396, 0.7255, 0.1334, 0.7258, 0.1383, 0.6784, 0.1414, 0.6781, 0.1368, 0.7756, 0.1315, 0.7752, 0.1366, 0.7258, 0.1383, 0.7255, 0.1334, 0.1008, 0.1398, 0.1006, 0.1442, 0.05517, 0.1425, 0.05478, 0.1381, 0.1455, 0.1426, 0.1453, 0.147, 0.1006, 0.1442, 0.1008, 0.1398, 0.1898, 0.1447, 0.1896, 0.1491, 0.1453, 0.147, 0.1455, 0.1426, 0.1946, 0.06274, 0.1925, 0.09729, 0.1494, 0.09491, 0.1528, 0.06048, 0.1528, 0.06048, 0.1494, 0.09491, 0.1056, 0.091, 0.111, 0.05605, 0.111, 0.05605, 0.1056, 0.091, 0.06036, 0.08506, 0.06668, 0.0468, 0.7634, 0.03288, 0.7699, 0.07449, 0.7213, 0.08126, 0.716, 0.04352, 0.716, 0.04352, 0.7213, 0.08126, 0.6749, 0.08646, 0.6715, 0.04995, 0.6715, 0.04995, 0.6749, 0.08646, 0.6297, 0.09021, 0.6276, 0.05421, 0.6276, 0.05421, 0.6297, 0.09021, 0.5853, 0.09295, 0.5839, 0.05715, 0.5839, 0.05715, 0.5853, 0.09295, 0.5411, 0.09497, 0.5403, 0.05927, 0.5403, 0.05927, 0.5411, 0.09497, 0.4971, 0.09647, 0.4966, 0.06083, 0.4966, 0.06083, 0.4971, 0.09647, 0.4532, 0.09761, 0.453, 0.06202, 0.453, 0.06202, 0.4532, 0.09761, 0.4094, 0.09844, 0.4094, 0.06294, 0.4094, 0.06294, 0.4094, 0.09844, 0.3657, 0.09901, 0.366, 0.06362, 0.366, 0.06362, 0.3657, 0.09901, 0.3222, 0.09929, 0.3227, 0.06405, 0.3227, 0.06405, 0.3222, 0.09929, 0.2788, 0.0992, 0.2797, 0.06416, 0.2797, 0.06416, 0.2788, 0.0992, 0.2356, 0.09861, 0.2369, 0.06381, 0.2369, 0.06381, 0.2356, 0.09861, 0.1925, 0.09729, 0.1946, 0.06274, 0.1925, 0.09729, 0.1922, 0.1061, 0.1488, 0.1038, 0.1494, 0.09491, 0.1494, 0.09491, 0.1488, 0.1038, 0.1047, 0.1, 0.1056, 0.091, 0.1056, 0.091, 0.1047, 0.1, 0.05978, 0.09397, 0.06036, 0.08506, 0.7699, 0.07449, 0.7705, 0.08492, 0.7226, 0.09127, 0.7213, 0.08126, 0.7213, 0.08126, 0.7226, 0.09127, 0.6758, 0.09581, 0.6749, 0.08646, 0.6749, 0.08646, 0.6758, 0.09581, 0.6305, 0.09935, 0.6297, 0.09021, 0.6297, 0.09021, 0.6305, 0.09935, 0.5858, 0.102, 0.5853, 0.09295, 0.5853, 0.09295, 0.5858, 0.102, 0.5415, 0.104, 0.5411, 0.09497, 0.5411, 0.09497, 0.5415, 0.104, 0.4974, 0.1054, 0.4971, 0.09647, 0.4971, 0.09647, 0.4974, 0.1054, 0.4534, 0.1066, 0.4532, 0.09761, 0.4532, 0.09761, 0.4534, 0.1066, 0.4096, 0.1074, 0.4094, 0.09844, 0.4094, 0.09844, 0.4096, 0.1074, 0.3658, 0.1079, 0.3657, 0.09901, 0.3657, 0.09901, 0.3658, 0.1079, 0.3222, 0.1082, 0.3222, 0.09929, 0.3222, 0.09929, 0.3222, 0.1082, 0.2788, 0.108, 0.2788, 0.0992, 0.2788, 0.0992, 0.2788, 0.108, 0.2354, 0.1074, 0.2356, 0.09861, 0.2356, 0.09861, 0.2354, 0.1074, 0.1922, 0.1061, 0.1925, 0.09729, 0.192, 0.1123, 0.1898, 0.1447, 0.1455, 0.1426, 0.1485, 0.1101, 0.1485, 0.1101, 0.1455, 0.1426, 0.1008, 0.1398, 0.1041, 0.1067, 0.1041, 0.1067, 0.1008, 0.1398, 0.05478, 0.1381, 0.05751, 0.1008, 0.7726, 0.09132, 0.7756, 0.1315, 0.7255, 0.1334, 0.7234, 0.09791, 0.7234, 0.09791, 0.7255, 0.1334, 0.6781, 0.1368, 0.6764, 0.1024, 0.6764, 0.1024, 0.6781, 0.1368, 0.6321, 0.1396, 0.6309, 0.1058, 0.6309, 0.1058, 0.6321, 0.1396, 0.5869, 0.1418, 0.5862, 0.1084, 0.5862, 0.1084, 0.5869, 0.1418, 0.5421, 0.1434, 0.5418, 0.1103, 0.5418, 0.1103, 0.5421, 0.1434, 0.4977, 0.1447, 0.4976, 0.1118, 0.4976, 0.1118, 0.4977, 0.1447, 0.4534, 0.1457, 0.4536, 0.1129, 0.4536, 0.1129, 0.4534, 0.1457, 0.4093, 0.1464, 0.4097, 0.1137, 0.4097, 0.1137, 0.4093, 0.1464, 0.3653, 0.1468, 0.3659, 0.1142, 0.3659, 0.1142, 0.3653, 0.1468, 0.3215, 0.147, 0.3223, 0.1144, 0.3223, 0.1144, 0.3215, 0.147, 0.2776, 0.1468, 0.2788, 0.1143, 0.2788, 0.1143, 0.2776, 0.1468, 0.2337, 0.1461, 0.2353, 0.1136, 0.2353, 0.1136, 0.2337, 0.1461, 0.1898, 0.1447, 0.192, 0.1123, 0.537, 0.6024, 0.5668, 0.6024, 0.5519, 0.6775, 0.5668, 0.6024, 0.5944, 0.6138, 0.5519, 0.6775, 0.5944, 0.6138, 0.6156, 0.6349, 0.5519, 0.6775, 0.6156, 0.6349, 0.627, 0.6625, 0.5519, 0.6775, 0.627, 0.6625, 0.627, 0.6924, 0.5519, 0.6775, 0.627, 0.6924, 0.6156, 0.72, 0.5519, 0.6775, 0.6156, 0.72, 0.5944, 0.7411, 0.5519, 0.6775, 0.5944, 0.7411, 0.5668, 0.7526, 0.5519, 0.6775, 0.5668, 0.7526, 0.537, 0.7526, 0.5519, 0.6775, 0.537, 0.7526, 0.5094, 0.7411, 0.5519, 0.6775, 0.5094, 0.7411, 0.4882, 0.72, 0.5519, 0.6775, 0.4882, 0.72, 0.4768, 0.6924, 0.5519, 0.6775, 0.4768, 0.6924, 0.4768, 0.6625, 0.5519, 0.6775, 0.4768, 0.6625, 0.4882, 0.6349, 0.5519, 0.6775, 0.4882, 0.6349, 0.5094, 0.6138, 0.5519, 0.6775, 0.5094, 0.6138, 0.537, 0.6024, 0.5519, 0.6775, 0.2753, 0.8692, 0.2611, 0.8633, 0.2831, 0.8304, 0.2611, 0.8633, 0.2501, 0.8524, 0.2831, 0.8304, 0.2501, 0.8524, 0.2442, 0.8381, 0.2831, 0.8304, 0.2442, 0.8381, 0.2442, 0.8227, 0.2831, 0.8304, 0.2442, 0.8227, 0.2501, 0.8084, 0.2831, 0.8304, 0.2501, 0.8084, 0.2611, 0.7975, 0.2831, 0.8304, 0.2611, 0.7975, 0.2753, 0.7915, 0.2831, 0.8304, 0.2753, 0.7915, 0.2908, 0.7915, 0.2831, 0.8304, 0.2908, 0.7915, 0.3051, 0.7975, 0.2831, 0.8304, 0.3051, 0.7975, 0.316, 0.8084, 0.2831, 0.8304, 0.316, 0.8084, 0.3219, 0.8227, 0.2831, 0.8304, 0.3219, 0.8227, 0.3219, 0.8381, 0.2831, 0.8304, 0.3219, 0.8381, 0.316, 0.8524, 0.2831, 0.8304, 0.316, 0.8524, 0.3051, 0.8633, 0.2831, 0.8304, 0.3051, 0.8633, 0.2908, 0.8692, 0.2831, 0.8304, 0.2908, 0.8692, 0.2753, 0.8692, 0.2831, 0.8304])
me_torus.materials.append(mat_material_002)
me_torus.materials.append(mat_material_004)
me_torus.materials.append(mat_material_003)
me_torus.materials.append(mat_material_001)
me_torus.materials.append(mat_material_005)
me_torus.use_remesh_preserve_volume = False
me_torus.use_remesh_preserve_attributes = False
me_torus.use_mirror_vertex_groups = False
me_torus.update()

# ---- objects
ob_torus = bpy.data.objects.new('Torus', me_torus)
ob_camera = bpy.data.objects.new('Camera', cam_camera)

# ---- transforms, parenting, visibility, modifiers, constraints
ob_torus.location = (0.4396, 0.1906, 8.632)
ob_torus.rotation_euler = (3.142, 1.074, 1.571)
ob_torus.scale = (0.2105, 0.2105, 0.2105)
ob_torus.lineart.crease_threshold = 0.0
ob_camera.location = (14.37, -9.176, 10.22)
ob_camera.rotation_euler = (1.27, -8.95e-07, 1.025)
ob_camera.lock_rotations_4d = False
ob_camera.empty_display_type = 'ARROWS'
ob_camera.color = (0.0, 0.0, 0.0, 0.0)
ob_camera.hide_viewport = True
ob_camera.display_type = 'WIRE'
ob_camera.lineart.crease_threshold = 0.0

# ---- collection membership
col_collection_1.objects.link(ob_torus)
col_collection_1.objects.link(ob_camera)

# ---- scene / render settings (as saved in the file)
scene.camera = ob_camera
scene.frame_start = 1; scene.frame_end = 250; scene.frame_set(0)
scene.render.engine = 'BLENDER_EEVEE_NEXT'
scene.render.resolution_x = 720
scene.render.resolution_y = 486
scene.render.pixel_aspect_x = 10.0
scene.render.pixel_aspect_y = 10.0
scene.render.fps = 30
scene.render.fps_base = 1.001
scene.render.dither_intensity = 0.0
scene.render.film_transparent = True
scene.cycles.use_denoising = False
scene.cycles.samples = 128
scene.cycles.sampling_pattern = 'TABULATED_SOBOL'
scene.cycles.use_adaptive_sampling = False
scene.cycles.use_light_tree = False
scene.cycles.blur_glossy = 0.0
scene.cycles.sample_clamp_indirect = 0.0
scene.view_settings.view_transform = 'Standard'
bpy.context.view_layer.update()

# ---- added for rendering (the .blend has no usable light): sun
light_auto_sun = bpy.data.lights.new('AutoSun', 'SUN')
light_auto_sun.energy = 3.0
light_auto_sun.angle = 0.0523599
ob_auto_sun = bpy.data.objects.new('AutoSun', light_auto_sun)
scene.collection.objects.link(ob_auto_sun)
ob_auto_sun.rotation_euler = (0.872665, 0.174533, 0.523599)
bpy.context.view_layer.update()
